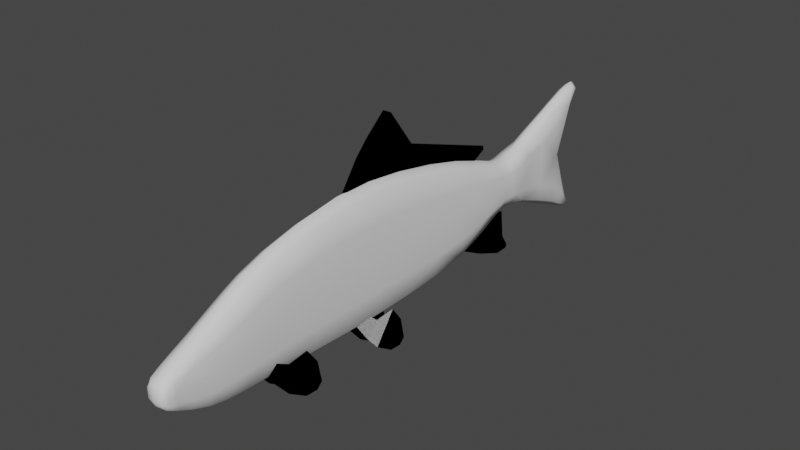 # Source: fish.blend  (saved by Blender 3.0.42; exported with 4.5.12 LTS)
import bpy
from mathutils import Matrix  # noqa: F401  (used for matrix-valued properties, if any)

bpy.ops.wm.read_factory_settings(use_empty=True)
scene = bpy.context.scene
scene.name = 'Scene'

# ---- collections
col_collection = bpy.data.collections.new('Collection'); scene.collection.children.link(col_collection)

# ---- materials (node trees are filled in below, after node groups)
mat_material_001 = bpy.data.materials.new('Material.001')
mat_material_001.use_transparent_shadow = False
mat_material_001.roughness = 0.5
mat_material_001.specular_intensity = 0.05

# ---- material node trees
mat_material_001.use_nodes = True; mat_material_001.node_tree.nodes.clear()
_N = mat_material_001.node_tree.nodes; _L = mat_material_001.node_tree.links
n0 = _N.new('ShaderNodeBsdfPrincipled'); n0.name = 'Principled BSDF'; n0.location = (10, 300)
n0.distribution = 'GGX'
n0.subsurface_method = 'RANDOM_WALK_SKIN'
n0.inputs[3].default_value = 1.0
n0.inputs[13].default_value = 0.05
n0.inputs[27].default_value = (0.0, 0.0, 0.0, 1.0)
n0.inputs[28].default_value = 1.0
n1 = _N.new('ShaderNodeOutputMaterial'); n1.name = 'Material Output'; n1.location = (300, 300)
_L.new(n0.outputs[0], n1.inputs[0])
n1.is_active_output = True

# ---- world
world_world = bpy.data.worlds.new('World'); scene.world = world_world
world_world.use_nodes = True; world_world.node_tree.nodes.clear()
_N = world_world.node_tree.nodes; _L = world_world.node_tree.links
n0 = _N.new('ShaderNodeOutputWorld'); n0.name = 'World Output'; n0.location = (300, 300)
n1 = _N.new('ShaderNodeBackground'); n1.name = 'Background'; n1.location = (10, 300)
n1.inputs[0].default_value = (0.05088, 0.05088, 0.05088, 1.0)
_L.new(n1.outputs[0], n0.inputs[0])
n0.is_active_output = True
world_world.color = (0.05088, 0.05088, 0.05088)
world_world.use_sun_shadow = False
world_world.sun_shadow_jitter_overblur = 0.0

# ---- meshes
me_fish_cube = bpy.data.meshes.new('fish_Cube')
me_fish_cube.from_pydata([(0.004606, 0.8605, -2.376), (0.004606, 0.6864, -2.217), (0.004606, 0.4909, -3.252), (0.004606, 0.5662, -3.397), (0.004606, 0.6033, -3.386), (0.004606, 0.939, -2.417), (0.004606, 1.034, -1.773), (0.004606, 1.16, -1.896), (0.004606, 0.8019, -1.606), (0.004606, 1.273, -2.171), (0.004606, 1.318, -2.081), (0.02082, -0.4353, -3.367), (0.02082, -0.1353, -3.692), (0.02082, -0.0677, -3.516), (0.02082, -0.3019, -3.109), (0.02082, -0.5475, -3.651), (0.02082, -0.3946, -3.721), (0.02082, -0.5436, -3.781), (0.02082, -0.5146, -3.796), (0.08553, -0.5312, -1.781), (0.08553, -0.3993, -1.894), (0.09205, -0.3314, -1.813), (0.09205, -0.3434, -1.646), (0.0949, -0.6495, -1.883), (0.0949, -0.3778, -2.077), (0.0949, -0.7613, -2.053), (0.0949, -0.5237, -2.181), (0.0949, -0.769, -2.168), (0.0949, -0.7178, -2.22), (0.1026, -0.4266, -0.77), (0.1026, -0.2895, -0.8874), (0.1026, -0.2216, -0.7681), (0.1026, -0.3038, -0.6644), (0.1026, -0.5494, -0.8756), (0.1026, -0.2672, -1.078), (0.1026, -0.6655, -1.053), (0.1026, -0.4188, -1.186), (0.1026, -0.6736, -1.172), (0.1026, -0.6204, -1.226), (0.0, -0.235, 0.0), (0.0, -0.2994, -0.152), (0.07929, -0.261, -0.152), (0.07451, -0.2057, 0.0), (0.07088, -0.1452, 0.1281), (0.0, -0.166, 0.1281), (-0.07088, -0.1452, 0.1281), (-0.07451, -0.2057, 0.0), (-0.07929, -0.261, -0.152), (0.0, 0.235, 0.0), (0.07451, 0.2057, 0.0), (0.07929, 0.2766, -0.152), (0.0, 0.315, -0.152), (-0.07929, 0.2766, -0.152), (-0.07451, 0.2057, 0.0), (-0.07088, 0.1442, 0.1281), (0.0, 0.1648, 0.1281), (0.07088, 0.1442, 0.1281), (0.09935, 0.1175, 0.0), (0.09935, 0.0, 0.0), (0.1057, 0.007801, -0.152), (0.1057, 0.1614, -0.152), (0.09451, 0.08241, 0.1281), (0.09451, -0.000145, 0.1281), (0.0, 0.1135, 0.2018), (0.06967, 0.09934, 0.2018), (-0.06967, 0.09934, 0.2018), (-0.05161, 0.07205, 0.2276), (0.0, 0.07322, 0.2366), (0.05161, 0.07205, 0.2276), (-0.09935, 0.1175, 0.0), (-0.09935, 0.0, 0.0), (-0.09451, -0.000145, 0.1281), (-0.09451, 0.08241, 0.1281), (-0.1057, 0.1614, -0.152), (-0.1057, 0.007801, -0.152), (0.0, -0.3329, -0.2975), (0.08394, -0.2874, -0.2975), (-0.08394, -0.2874, -0.2975), (-0.08738, -0.297, -0.4483), (0.0, -0.3486, -0.4483), (0.08738, -0.297, -0.4483), (-0.118, 0.3347, -0.6164), (-0.118, 0.1033, -0.6164), (-0.1165, 0.06483, -0.4483), (-0.1165, 0.2716, -0.4483), (-0.08738, 0.4266, -0.4483), (-0.08853, 0.5082, -0.6164), (-0.08853, 0.59, -0.8454), (-0.118, 0.3974, -0.8454), (-0.118, 0.1408, -0.8454), (0.1119, -0.1509, -0.2975), (0.1119, 0.0312, -0.2975), (0.1057, -0.1458, -0.152), (0.1165, -0.1419, -0.4483), (0.1165, 0.06483, -0.4483), (0.0, 0.3953, -0.2975), (-0.08394, 0.3498, -0.2975), (0.08394, 0.3498, -0.2975), (0.08738, 0.4266, -0.4483), (0.0, 0.4783, -0.4483), (-0.1119, 0.2133, -0.2975), (-0.1119, 0.0312, -0.2975), (1e-06, 0.7381, -1.178), (-0.08853, 0.6672, -1.178), (1e-06, 0.6541, -0.8454), (0.08853, 0.59, -0.8454), (0.08853, 0.6672, -1.178), (0.08853, 0.7176, -1.554), (1e-06, 0.7932, -1.554), (-0.08853, 0.7176, -1.554), (0.0, -0.3594, -0.6164), (0.08853, -0.3016, -0.6164), (-0.08853, -0.3016, -0.6164), (-0.08853, -0.3084, -0.8454), (0.0, -0.3726, -0.8454), (0.08853, -0.3084, -0.8454), (0.0, 0.5661, -0.6164), (0.08853, 0.5082, -0.6164), (0.118, -0.1281, -0.6164), (0.118, 0.1033, -0.6164), (0.118, -0.1159, -0.8454), (0.118, 0.1408, -0.8454), (-0.118, 0.4904, -1.909), (-0.118, 0.1858, -1.909), (-0.118, 0.1884, -1.554), (-0.118, 0.4908, -1.554), (-0.08853, 0.7188, -1.909), (-0.08853, 0.6815, -2.265), (-0.118, 0.4623, -2.265), (-0.118, 0.1699, -2.265), (0.118, -0.1121, -1.178), (0.118, 0.1713, -1.178), (0.08853, -0.3247, -1.178), (0.08853, -0.3408, -1.554), (0.118, -0.114, -1.554), (0.118, 0.1884, -1.554), (-0.118, 0.4547, -1.178), (-0.118, 0.1713, -1.178), (1e-06, -0.3955, -1.178), (-0.08853, -0.3247, -1.178), (-0.08853, -0.3408, -1.554), (1e-06, -0.4164, -1.554), (-0.118, 0.4153, -2.643), (-0.118, 0.1473, -2.643), (-0.08853, 0.6163, -2.643), (-0.08853, 0.5364, -2.996), (-0.118, 0.3633, -2.996), (-0.118, 0.1326, -2.996), (1e-06, -0.4233, -1.909), (0.08853, -0.3472, -1.909), (-0.08853, -0.3472, -1.909), (-0.08853, -0.3416, -2.265), (2e-06, -0.4147, -2.265), (0.08853, -0.3416, -2.265), (1e-06, 0.795, -1.909), (0.08853, 0.7188, -1.909), (0.08853, 0.6815, -2.265), (2e-06, 0.7546, -2.265), (0.118, -0.1188, -1.909), (0.118, 0.1858, -1.909), (0.118, -0.1224, -2.265), (0.118, 0.1699, -2.265), (2e-06, 0.4996, -3.281), (-0.08853, 0.4547, -3.281), (2e-06, 0.594, -2.996), (0.08853, 0.5364, -2.996), (0.08853, 0.4547, -3.281), (0.0879, 0.3901, -3.488), (2e-06, 0.4238, -3.488), (-0.0879, 0.3901, -3.488), (2e-06, -0.3887, -2.643), (0.08853, -0.3217, -2.643), (-0.08853, -0.3217, -2.643), (-0.08853, -0.2712, -2.996), (2e-06, -0.3289, -2.996), (0.08853, -0.2712, -2.996), (2e-06, 0.6833, -2.643), (0.08853, 0.6163, -2.643), (0.118, -0.1207, -2.643), (0.118, 0.1473, -2.643), (0.118, -0.09813, -2.996), (0.118, 0.1326, -2.996), (-0.1217, 0.2889, -3.809), (-0.1217, 0.161, -3.809), (-0.1148, 0.1598, -3.699), (-0.1148, 0.2755, -3.699), (-0.08608, 0.3623, -3.699), (-0.0913, 0.3848, -3.809), (-0.06484, 0.4391, -3.968), (-0.08646, 0.3212, -3.968), (-0.08646, 0.1639, -3.968), (0.118, -0.03919, -3.281), (0.118, 0.1404, -3.281), (0.08853, -0.1739, -3.281), (0.0879, -0.08076, -3.488), (0.1172, 0.02015, -3.488), (0.1172, 0.1547, -3.488), (-0.118, 0.32, -3.281), (-0.118, 0.1404, -3.281), (-0.1172, 0.2892, -3.488), (-0.1172, 0.1547, -3.488), (2e-06, -0.2188, -3.281), (-0.08853, -0.1739, -3.281), (-0.0879, -0.08076, -3.488), (2e-06, -0.1144, -3.488), (3e-06, -0.2479, -4.206), (0.06826, -0.1957, -4.206), (0.06485, -0.1113, -3.968), (3e-06, -0.1506, -3.968), (-0.06484, -0.1113, -3.968), (-0.06825, -0.1957, -4.206), (-0.06364, -0.2966, -4.451), (3e-06, -0.3531, -4.451), (0.06364, -0.2966, -4.451), (3e-06, -0.09482, -3.809), (0.0913, -0.06284, -3.809), (0.08609, -0.04258, -3.699), (3e-06, -0.0715, -3.699), (-0.08608, -0.04258, -3.699), (-0.0913, -0.06284, -3.809), (3e-06, 0.4168, -3.809), (3e-06, 0.3912, -3.699), (0.08609, 0.3623, -3.699), (0.0913, 0.3848, -3.809), (0.06485, 0.4391, -3.968), (3e-06, 0.4785, -3.968), (0.1217, 0.03308, -3.809), (0.1217, 0.161, -3.809), (0.1148, 0.1598, -3.699), (0.1148, 0.04417, -3.699), (0.08646, 0.00666, -3.968), (0.08646, 0.1639, -3.968), (0.1147, 0.0439, -3.61), (0.1147, 0.1595, -3.61), (0.08602, -0.04277, -3.61), (3e-06, 0.3906, -3.61), (-0.08602, 0.3617, -3.61), (0.08602, 0.3617, -3.61), (3e-06, -0.07166, -3.61), (-0.08602, -0.04277, -3.61), (-0.1147, 0.275, -3.61), (-0.1147, 0.1595, -3.61), (0.07361, -0.2818, -4.639), (0.05521, -0.1687, -4.644), (0.07543, 0.174, -4.489), (0.08486, -0.1274, -4.452), (0.05521, -0.395, -4.633), (0.04089, -0.443, -4.72), (0.05521, -0.4224, -4.756), (0.04089, -0.3289, -4.731), (3e-06, 0.5873, -4.206), (-0.06825, 0.5351, -4.206), (0.06826, 0.5351, -4.206), (0.06364, 0.6427, -4.453), (3e-06, 0.6992, -4.453), (-0.06364, 0.6427, -4.453), (0.09101, -0.03906, -4.206), (0.09101, 0.1697, -4.206), (-0.091, 0.3785, -4.206), (-0.091, 0.1697, -4.206), (-0.08485, 0.4732, -4.455), (-0.07542, 0.174, -4.489), (-0.091, -0.03906, -4.206), (-0.08646, 0.00666, -3.968), (-0.08485, -0.1274, -4.452), (0.09101, 0.3785, -4.206), (0.08647, 0.3212, -3.968), (0.08486, 0.4732, -4.455), (-0.0736, 0.6176, -4.648), (-0.0552, 0.5034, -4.653), (-0.0552, 0.7318, -4.642), (-0.04089, 0.7698, -4.734), (-0.0552, 0.7446, -4.772), (-0.04089, 0.6536, -4.745), (-0.1147, 0.0439, -3.61), (-0.1172, 0.02015, -3.488), (-0.1148, 0.04417, -3.699), (0.1147, 0.275, -3.61), (0.1172, 0.2892, -3.488), (0.1148, 0.2755, -3.699), (0.1217, 0.2889, -3.809), (-0.118, -0.03919, -3.281), (-0.118, -0.09813, -2.996), (0.118, 0.32, -3.281), (0.118, 0.3633, -2.996), (-0.1217, 0.03308, -3.809), (0.118, 0.4153, -2.643), (0.118, 0.4623, -2.265), (0.118, 0.4904, -1.909), (0.118, 0.4908, -1.554), (-0.118, -0.1207, -2.643), (-0.118, -0.1224, -2.265), (-0.118, -0.1121, -1.178), (-0.118, -0.1159, -0.8454), (-0.118, -0.114, -1.554), (0.118, 0.4547, -1.178), (0.118, 0.3974, -0.8454), (-0.118, -0.1188, -1.909), (0.118, 0.3347, -0.6164), (0.1165, 0.2716, -0.4483), (-0.1119, -0.1509, -0.2975), (-0.1057, -0.1458, -0.152), (-0.1165, -0.1419, -0.4483), (0.1119, 0.2133, -0.2975), (-0.118, -0.1281, -0.6164), (-0.09935, -0.1175, 0.0), (-0.09451, -0.08299, 0.1281), (0.0, -0.1182, 0.2018), (-0.06967, -0.1034, 0.2018), (0.06967, -0.1034, 0.2018), (0.05161, -0.07747, 0.2276), (0.0, -0.08019, 0.2366), (-0.05161, -0.07747, 0.2276), (0.09935, -0.1175, 0.0), (0.09451, -0.08299, 0.1281), (3e-06, 0.7869, -4.813), (3e-06, 0.7992, -4.762), (0.04089, 0.7698, -4.734), (0.05521, 0.7446, -4.772), (0.04089, 0.6536, -4.745), (3e-06, 0.69, -4.781), (3e-06, 0.7699, -4.64), (0.05521, 0.7318, -4.642), (0.07361, 0.6176, -4.648), (0.05521, 0.5034, -4.653), (3e-06, 0.4654, -4.655), (3e-06, 0.1721, -4.567), (3e-06, -0.4692, -4.795), (3e-06, -0.3695, -4.764), (3e-06, -0.4753, -4.747), (-0.04089, -0.443, -4.72), (-0.0552, -0.4224, -4.756), (-0.04089, -0.3289, -4.731), (3e-06, -0.4327, -4.632), (-0.0552, -0.395, -4.633), (-0.0736, -0.2818, -4.639), (-0.0552, -0.1687, -4.644), (3e-06, -0.131, -4.646), (0.0, 0.03587, 0.2482), (0.0, -0.001161, 0.2482), (0.06967, -0.001016, 0.2366), (0.06967, 0.04109, 0.2366), (-0.06967, 0.04109, 0.2366), (-0.06967, -0.001016, 0.2366), (0.0, -0.04051, 0.2482), (0.06967, -0.04516, 0.2366), (-0.06967, -0.04516, 0.2366), (0.0929, -0.05909, 0.2018), (0.0929, -0.000581, 0.2018), (-0.0929, 0.05677, 0.2018), (-0.0929, -0.000581, 0.2018), (0.0929, 0.05677, 0.2018), (-0.0929, -0.05909, 0.2018), (-0.091, -0.5312, -1.781), (-0.091, -0.3993, -1.894), (-0.091, -0.3338, -1.779), (-0.091, -0.413, -1.679), (-0.091, -0.6495, -1.883), (-0.091, -0.3778, -2.077), (-0.091, -0.7613, -2.053), (-0.091, -0.5237, -2.181), (-0.091, -0.769, -2.168), (-0.091, -0.7178, -2.22), (-0.1035, -0.4266, -0.77), (-0.1035, -0.2895, -0.8874), (-0.1035, -0.2216, -0.7681), (-0.1035, -0.3038, -0.6644), (-0.1035, -0.5494, -0.8756), (-0.1035, -0.2672, -1.078), (-0.1035, -0.6655, -1.053), (-0.1035, -0.4188, -1.186), (-0.1035, -0.6736, -1.172), (-0.1035, -0.6204, -1.226), (0.004606, 0.8605, -2.376), (0.004606, 0.6864, -2.217), (0.004606, 0.4909, -3.252), (0.004606, 0.5662, -3.397), (0.004606, 0.6033, -3.386), (0.004606, 0.939, -2.417), (0.004606, 1.034, -1.773), (0.004606, 1.16, -1.896), (0.004606, 0.8019, -1.606), (0.004606, 1.273, -2.171), (0.004606, 1.318, -2.081), (0.02082, -0.4353, -3.367), (0.02082, -0.1353, -3.692), (0.02082, -0.0677, -3.516), (0.02082, -0.3019, -3.109), (0.02082, -0.5475, -3.651), (0.02082, -0.3946, -3.721), (0.02082, -0.5436, -3.781), (0.02082, -0.5146, -3.796), (0.08553, -0.5312, -1.781), (0.08553, -0.3993, -1.894), (0.09205, -0.3314, -1.813), (0.09205, -0.3434, -1.646), (0.0949, -0.6495, -1.883), (0.0949, -0.3778, -2.077), (0.0949, -0.7613, -2.053), (0.0949, -0.5237, -2.181), (0.0949, -0.769, -2.168), (0.0949, -0.7178, -2.22), (0.1026, -0.4266, -0.77), (0.1026, -0.2895, -0.8874), (0.1026, -0.2216, -0.7681), (0.1026, -0.3038, -0.6644), (0.1026, -0.5494, -0.8756), (0.1026, -0.2672, -1.078), (0.1026, -0.6655, -1.053), (0.1026, -0.4188, -1.186), (0.1026, -0.6736, -1.172), (0.1026, -0.6204, -1.226), (-0.091, -0.5312, -1.781), (-0.091, -0.3993, -1.894), (-0.091, -0.3338, -1.779), (-0.091, -0.413, -1.679), (-0.091, -0.6495, -1.883), (-0.091, -0.3778, -2.077), (-0.091, -0.7613, -2.053), (-0.091, -0.5237, -2.181), (-0.091, -0.769, -2.168), (-0.091, -0.7178, -2.22), (-0.1035, -0.4266, -0.77), (-0.1035, -0.2895, -0.8874), (-0.1035, -0.2216, -0.7681), (-0.1035, -0.3038, -0.6644), (-0.1035, -0.5494, -0.8756), (-0.1035, -0.2672, -1.078), (-0.1035, -0.6655, -1.053), (-0.1035, -0.4188, -1.186), (-0.1035, -0.6736, -1.172), (-0.1035, -0.6204, -1.226)], [], [(0, 1, 2, 3), (0, 3, 4, 5), (6, 0, 5, 7), (6, 8, 1, 0), (7, 5, 9, 10), (11, 12, 13, 14), (12, 11, 15, 16), (16, 15, 17, 18), (19, 20, 21, 22), (23, 24, 20, 19), (24, 23, 25, 26), (26, 25, 27, 28), (29, 30, 31, 32), (33, 34, 30, 29), (34, 33, 35, 36), (36, 35, 37, 38), (39, 40, 41, 42), (39, 42, 43, 44), (39, 44, 45, 46), (39, 46, 47, 40), (48, 49, 50, 51), (48, 51, 52, 53), (48, 53, 54, 55), (48, 55, 56, 49), (57, 58, 59, 60), (57, 60, 50, 49), (57, 49, 56, 61), (57, 61, 62, 58), (63, 64, 56, 55), (63, 55, 54, 65), (63, 65, 66, 67), (63, 67, 68, 64), (69, 70, 71, 72), (69, 72, 54, 53), (69, 53, 52, 73), (69, 73, 74, 70), (75, 76, 41, 40), (75, 40, 47, 77), (75, 77, 78, 79), (75, 79, 80, 76), (81, 82, 83, 84), (81, 84, 85, 86), (81, 86, 87, 88), (81, 88, 89, 82), (90, 91, 59, 92), (90, 92, 41, 76), (90, 76, 80, 93), (90, 93, 94, 91), (95, 96, 52, 51), (95, 51, 50, 97), (95, 97, 98, 99), (95, 99, 85, 96), (100, 101, 74, 73), (100, 73, 52, 96), (100, 96, 85, 84), (100, 84, 83, 101), (102, 103, 87, 104), (102, 104, 105, 106), (102, 106, 107, 108), (102, 108, 109, 103), (110, 111, 80, 79), (110, 79, 78, 112), (110, 112, 113, 114), (110, 114, 115, 111), (116, 86, 85, 99), (116, 99, 98, 117), (116, 117, 105, 104), (116, 104, 87, 86), (118, 119, 94, 93), (118, 93, 80, 111), (118, 111, 115, 120), (118, 120, 121, 119), (122, 123, 124, 125), (122, 125, 109, 126), (122, 126, 127, 128), (122, 128, 129, 123), (130, 131, 121, 120), (130, 120, 115, 132), (130, 132, 133, 134), (130, 134, 135, 131), (136, 137, 89, 88), (136, 88, 87, 103), (136, 103, 109, 125), (136, 125, 124, 137), (138, 132, 115, 114), (138, 114, 113, 139), (138, 139, 140, 141), (138, 141, 133, 132), (142, 143, 129, 128), (142, 128, 127, 144), (142, 144, 145, 146), (142, 146, 147, 143), (148, 149, 133, 141), (148, 141, 140, 150), (148, 150, 151, 152), (148, 152, 153, 149), (154, 126, 109, 108), (154, 108, 107, 155), (154, 155, 156, 157), (154, 157, 127, 126), (158, 159, 135, 134), (158, 134, 133, 149), (158, 149, 153, 160), (158, 160, 161, 159), (162, 163, 145, 164), (162, 164, 165, 166), (162, 166, 167, 168), (162, 168, 169, 163), (170, 171, 153, 152), (170, 152, 151, 172), (170, 172, 173, 174), (170, 174, 175, 171), (176, 144, 127, 157), (176, 157, 156, 177), (176, 177, 165, 164), (176, 164, 145, 144), (178, 179, 161, 160), (178, 160, 153, 171), (178, 171, 175, 180), (178, 180, 181, 179), (182, 183, 184, 185), (182, 185, 186, 187), (182, 187, 188, 189), (182, 189, 190, 183), (191, 192, 181, 180), (191, 180, 175, 193), (191, 193, 194, 195), (191, 195, 196, 192), (197, 198, 147, 146), (197, 146, 145, 163), (197, 163, 169, 199), (197, 199, 200, 198), (201, 193, 175, 174), (201, 174, 173, 202), (201, 202, 203, 204), (201, 204, 194, 193), (205, 206, 207, 208), (205, 208, 209, 210), (205, 210, 211, 212), (205, 212, 213, 206), (214, 215, 216, 217), (214, 217, 218, 219), (214, 219, 209, 208), (214, 208, 207, 215), (220, 187, 186, 221), (220, 221, 222, 223), (220, 223, 224, 225), (220, 225, 188, 187), (226, 227, 228, 229), (226, 229, 216, 215), (226, 215, 207, 230), (226, 230, 231, 227), (232, 233, 196, 195), (232, 195, 194, 234), (232, 234, 216, 229), (232, 229, 228, 233), (235, 236, 169, 168), (235, 168, 167, 237), (235, 237, 222, 221), (235, 221, 186, 236), (238, 234, 194, 204), (238, 204, 203, 239), (238, 239, 218, 217), (238, 217, 216, 234), (240, 241, 200, 199), (240, 199, 169, 236), (240, 236, 186, 185), (240, 185, 184, 241), (242, 243, 244, 245), (242, 245, 213, 246), (242, 246, 247, 248), (242, 248, 249, 243), (250, 251, 188, 225), (250, 225, 224, 252), (250, 252, 253, 254), (250, 254, 255, 251), (256, 257, 231, 230), (256, 230, 207, 206), (256, 206, 213, 245), (256, 245, 244, 257), (258, 259, 190, 189), (258, 189, 188, 251), (258, 251, 255, 260), (258, 260, 261, 259), (262, 210, 209, 263), (262, 263, 190, 259), (262, 259, 261, 264), (262, 264, 211, 210), (265, 252, 224, 266), (265, 266, 231, 257), (265, 257, 244, 267), (265, 267, 253, 252), (268, 269, 261, 260), (268, 260, 255, 270), (268, 270, 271, 272), (268, 272, 273, 269), (274, 239, 203, 275), (274, 275, 200, 241), (274, 241, 184, 276), (274, 276, 218, 239), (277, 237, 167, 278), (277, 278, 196, 233), (277, 233, 228, 279), (277, 279, 222, 237), (280, 223, 222, 279), (280, 279, 228, 227), (280, 227, 231, 266), (280, 266, 224, 223), (281, 202, 173, 282), (281, 282, 147, 198), (281, 198, 200, 275), (281, 275, 203, 202), (283, 166, 165, 284), (283, 284, 181, 192), (283, 192, 196, 278), (283, 278, 167, 166), (285, 219, 218, 276), (285, 276, 184, 183), (285, 183, 190, 263), (285, 263, 209, 219), (286, 177, 156, 287), (286, 287, 161, 179), (286, 179, 181, 284), (286, 284, 165, 177), (288, 155, 107, 289), (288, 289, 135, 159), (288, 159, 161, 287), (288, 287, 156, 155), (290, 172, 151, 291), (290, 291, 129, 143), (290, 143, 147, 282), (290, 282, 173, 172), (292, 139, 113, 293), (292, 293, 89, 137), (292, 137, 124, 294), (292, 294, 140, 139), (295, 106, 105, 296), (295, 296, 121, 131), (295, 131, 135, 289), (295, 289, 107, 106), (297, 150, 140, 294), (297, 294, 124, 123), (297, 123, 129, 291), (297, 291, 151, 150), (298, 117, 98, 299), (298, 299, 94, 119), (298, 119, 121, 296), (298, 296, 105, 117), (300, 77, 47, 301), (300, 301, 74, 101), (300, 101, 83, 302), (300, 302, 78, 77), (303, 97, 50, 60), (303, 60, 59, 91), (303, 91, 94, 299), (303, 299, 98, 97), (304, 112, 78, 302), (304, 302, 83, 82), (304, 82, 89, 293), (304, 293, 113, 112), (305, 46, 45, 306), (305, 306, 71, 70), (305, 70, 74, 301), (305, 301, 47, 46), (307, 308, 45, 44), (307, 44, 43, 309), (307, 309, 310, 311), (307, 311, 312, 308), (313, 42, 41, 92), (313, 92, 59, 58), (313, 58, 62, 314), (313, 314, 43, 42), (315, 316, 317, 318), (315, 318, 319, 320), (315, 320, 273, 272), (315, 272, 271, 316), (321, 270, 255, 254), (321, 254, 253, 322), (321, 322, 317, 316), (321, 316, 271, 270), (323, 322, 253, 267), (323, 267, 244, 324), (323, 324, 319, 318), (323, 318, 317, 322), (325, 324, 244, 326), (325, 326, 261, 269), (325, 269, 273, 320), (325, 320, 319, 324), (327, 328, 249, 248), (327, 248, 247, 329), (327, 329, 330, 331), (327, 331, 332, 328), (333, 246, 213, 212), (333, 212, 211, 334), (333, 334, 330, 329), (333, 329, 247, 246), (335, 334, 211, 264), (335, 264, 261, 336), (335, 336, 332, 331), (335, 331, 330, 334), (337, 336, 261, 326), (337, 326, 244, 243), (337, 243, 249, 328), (337, 328, 332, 336), (338, 339, 340, 341), (338, 341, 68, 67), (338, 67, 66, 342), (338, 342, 343, 339), (344, 311, 310, 345), (344, 345, 340, 339), (344, 339, 343, 346), (344, 346, 312, 311), (347, 309, 43, 314), (347, 314, 62, 348), (347, 348, 340, 345), (347, 345, 310, 309), (349, 65, 54, 72), (349, 72, 71, 350), (349, 350, 343, 342), (349, 342, 66, 65), (351, 348, 62, 61), (351, 61, 56, 64), (351, 64, 68, 341), (351, 341, 340, 348), (352, 350, 71, 306), (352, 306, 45, 308), (352, 308, 312, 346), (352, 346, 343, 350), (353, 354, 355, 356), (357, 358, 354, 353), (358, 357, 359, 360), (360, 359, 361, 362), (363, 364, 365, 366), (367, 368, 364, 363), (368, 367, 369, 370), (370, 369, 371, 372), (373, 376, 375, 374), (373, 378, 377, 376), (379, 380, 378, 373), (379, 373, 374, 381), (380, 383, 382, 378), (384, 387, 386, 385), (385, 389, 388, 384), (389, 391, 390, 388), (392, 395, 394, 393), (396, 392, 393, 397), (397, 399, 398, 396), (399, 401, 400, 398), (402, 405, 404, 403), (406, 402, 403, 407), (407, 409, 408, 406), (409, 411, 410, 408), (412, 415, 414, 413), (416, 412, 413, 417), (417, 419, 418, 416), (419, 421, 420, 418), (422, 425, 424, 423), (426, 422, 423, 427), (427, 429, 428, 426), (429, 431, 430, 428)])
me_fish_cube.polygons.foreach_set('use_smooth', [True] * 360)
_k = set([(1, 2), (1, 8), (2, 3), (3, 4), (4, 5), (5, 9), (6, 7), (6, 8), (7, 10), (9, 10), (11, 14), (11, 15), (12, 13), (12, 16), (13, 14), (15, 17), (16, 18), (17, 18), (19, 22), (19, 23), (20, 21), (20, 24), (21, 22), (23, 25), (24, 26), (25, 27), (26, 28), (27, 28), (29, 32), (29, 33), (30, 31), (30, 34), (31, 32), (33, 35), (34, 36), (35, 37), (36, 38), (37, 38), (353, 356), (353, 357), (354, 355), (354, 358), (355, 356), (357, 359), (358, 360), (359, 361), (360, 362), (361, 362), (363, 366), (363, 367), (364, 365), (364, 368), (365, 366), (367, 369), (368, 370), (369, 371), (370, 372), (371, 372), (374, 375), (374, 381), (375, 376), (376, 377), (377, 378), (378, 382), (379, 380), (379, 381), (380, 383), (382, 383), (384, 387), (384, 388), (385, 386), (385, 389), (386, 387), (388, 390), (389, 391), (390, 391), (392, 395), (392, 396), (393, 394), (393, 397), (394, 395), (396, 398), (397, 399), (398, 400), (399, 401), (400, 401), (402, 405), (402, 406), (403, 404), (403, 407), (404, 405), (406, 408), (407, 409), (408, 410), (409, 411), (410, 411), (412, 415), (412, 416), (413, 414), (413, 417), (414, 415), (416, 418), (417, 419), (418, 420), (419, 421), (420, 421), (422, 425), (422, 426), (423, 424), (423, 427), (424, 425), (426, 428), (427, 429), (428, 430), (429, 431), (430, 431)])
me_fish_cube.attributes.new('sharp_edge', 'BOOLEAN', 'EDGE').data.foreach_set('value', [ (min(e.vertices), max(e.vertices)) in _k for e in me_fish_cube.edges])
_uv = me_fish_cube.uv_layers.new(name='UVMap')
_uv.uv.foreach_set('vector', [0.5142, 0.7515, 0.4901, 0.6782, 0.6475, 0.596, 0.6695, 0.6276, 0.5142, 0.7515, 0.6695, 0.6276, 0.6678, 0.6433, 0.5205, 0.7845, 0.4225, 0.8246, 0.5142, 0.7515, 0.5205, 0.7845, 0.4412, 0.8773, 0.4225, 0.8246, 0.3972, 0.7268, 0.4901, 0.6782, 0.5142, 0.7515, 0.4412, 0.8773, 0.5205, 0.7845, 0.4831, 0.9252, 0.4695, 0.9438, 0.6649, 0.2063, 0.7143, 0.3325, 0.6875, 0.3609, 0.6258, 0.2624, 0.7143, 0.3325, 0.6649, 0.2063, 0.7081, 0.1591, 0.7187, 0.2234, 0.7187, 0.2234, 0.7081, 0.1591, 0.7279, 0.1607, 0.7302, 0.1729, 0.4238, 0.1659, 0.441, 0.2215, 0.4235, 0.249, 0.4083, 0.2157, 0.4393, 0.1162, 0.4688, 0.2305, 0.441, 0.2215, 0.4238, 0.1659, 0.4688, 0.2305, 0.4393, 0.1162, 0.4652, 0.06916, 0.4847, 0.1691, 0.4847, 0.1691, 0.4652, 0.06916, 0.4827, 0.0659, 0.4906, 0.08745, 0.2701, 0.2099, 0.2879, 0.2676, 0.2698, 0.2962, 0.254, 0.2616, 0.2862, 0.1583, 0.3169, 0.277, 0.2879, 0.2676, 0.2701, 0.2099, 0.3169, 0.277, 0.2862, 0.1583, 0.3131, 0.1094, 0.3333, 0.2132, 0.3333, 0.2132, 0.3131, 0.1094, 0.3313, 0.106, 0.3394, 0.1284, 0.153, 0.2905, 0.1761, 0.2635, 0.1761, 0.2796, 0.153, 0.3029, 0.153, 0.2905, 0.153, 0.3029, 0.1335, 0.3283, 0.1335, 0.3196, 0.153, 0.2905, 0.1335, 0.3196, 0.1335, 0.3283, 0.153, 0.3029, 0.153, 0.2905, 0.153, 0.3029, 0.1761, 0.2796, 0.1761, 0.2635, 0.153, 0.4883, 0.153, 0.476, 0.1761, 0.5058, 0.1761, 0.5219, 0.153, 0.4883, 0.1761, 0.5219, 0.1761, 0.5058, 0.153, 0.476, 0.153, 0.4883, 0.153, 0.476, 0.1335, 0.4501, 0.1335, 0.4588, 0.153, 0.4883, 0.1335, 0.4588, 0.1335, 0.4501, 0.153, 0.476, 0.153, 0.4389, 0.153, 0.3894, 0.1761, 0.3927, 0.1761, 0.4573, 0.153, 0.4389, 0.1761, 0.4573, 0.1761, 0.5058, 0.153, 0.476, 0.153, 0.4389, 0.153, 0.476, 0.1335, 0.4501, 0.1335, 0.4241, 0.153, 0.4389, 0.1335, 0.4241, 0.1335, 0.3894, 0.153, 0.3894, 0.1223, 0.4372, 0.1223, 0.4312, 0.1335, 0.4501, 0.1335, 0.4588, 0.1223, 0.4372, 0.1335, 0.4588, 0.1335, 0.4501, 0.1223, 0.4312, 0.1223, 0.4372, 0.1223, 0.4312, 0.1184, 0.4197, 0.117, 0.4202, 0.1223, 0.4372, 0.117, 0.4202, 0.1184, 0.4197, 0.1223, 0.4312, 0.153, 0.4389, 0.153, 0.3894, 0.1335, 0.3894, 0.1335, 0.4241, 0.153, 0.4389, 0.1335, 0.4241, 0.1335, 0.4501, 0.153, 0.476, 0.153, 0.4389, 0.153, 0.476, 0.1761, 0.5058, 0.1761, 0.4573, 0.153, 0.4389, 0.1761, 0.4573, 0.1761, 0.3927, 0.153, 0.3894, 0.1982, 0.2494, 0.1982, 0.2685, 0.1761, 0.2796, 0.1761, 0.2635, 0.1982, 0.2494, 0.1761, 0.2635, 0.1761, 0.2796, 0.1982, 0.2685, 0.1982, 0.2494, 0.1982, 0.2685, 0.2212, 0.2645, 0.2212, 0.2428, 0.1982, 0.2494, 0.2212, 0.2428, 0.2212, 0.2645, 0.1982, 0.2685, 0.2467, 0.5302, 0.2467, 0.4329, 0.2212, 0.4167, 0.2212, 0.5037, 0.2467, 0.5302, 0.2212, 0.5037, 0.2212, 0.5689, 0.2467, 0.6032, 0.2467, 0.5302, 0.2467, 0.6032, 0.2816, 0.6376, 0.2816, 0.5566, 0.2467, 0.5302, 0.2816, 0.5566, 0.2816, 0.4486, 0.2467, 0.4329, 0.1982, 0.326, 0.1982, 0.4026, 0.1761, 0.3927, 0.1761, 0.3281, 0.1982, 0.326, 0.1761, 0.3281, 0.1761, 0.2796, 0.1982, 0.2685, 0.1982, 0.326, 0.1982, 0.2685, 0.2212, 0.2645, 0.2212, 0.3297, 0.1982, 0.326, 0.2212, 0.3297, 0.2212, 0.4167, 0.1982, 0.4026, 0.1982, 0.5557, 0.1982, 0.5366, 0.1761, 0.5058, 0.1761, 0.5219, 0.1982, 0.5557, 0.1761, 0.5219, 0.1761, 0.5058, 0.1982, 0.5366, 0.1982, 0.5557, 0.1982, 0.5366, 0.2212, 0.5689, 0.2212, 0.5907, 0.1982, 0.5557, 0.2212, 0.5907, 0.2212, 0.5689, 0.1982, 0.5366, 0.1982, 0.4792, 0.1982, 0.4026, 0.1761, 0.3927, 0.1761, 0.4573, 0.1982, 0.4792, 0.1761, 0.4573, 0.1761, 0.5058, 0.1982, 0.5366, 0.1982, 0.4792, 0.1982, 0.5366, 0.2212, 0.5689, 0.2212, 0.5037, 0.1982, 0.4792, 0.2212, 0.5037, 0.2212, 0.4167, 0.1982, 0.4026, 0.3322, 0.6999, 0.3322, 0.6701, 0.2816, 0.6376, 0.2816, 0.6646, 0.3322, 0.6999, 0.2816, 0.6646, 0.2816, 0.6376, 0.3322, 0.6701, 0.3322, 0.6999, 0.3322, 0.6701, 0.3893, 0.6913, 0.3893, 0.7231, 0.3322, 0.6999, 0.3893, 0.7231, 0.3893, 0.6913, 0.3322, 0.6701, 0.2467, 0.2382, 0.2467, 0.2626, 0.2212, 0.2645, 0.2212, 0.2428, 0.2467, 0.2382, 0.2212, 0.2428, 0.2212, 0.2645, 0.2467, 0.2626, 0.2467, 0.2382, 0.2467, 0.2626, 0.2816, 0.2597, 0.2816, 0.2327, 0.2467, 0.2382, 0.2816, 0.2327, 0.2816, 0.2597, 0.2467, 0.2626, 0.2467, 0.6276, 0.2467, 0.6032, 0.2212, 0.5689, 0.2212, 0.5907, 0.2467, 0.6276, 0.2212, 0.5907, 0.2212, 0.5689, 0.2467, 0.6032, 0.2467, 0.6276, 0.2467, 0.6032, 0.2816, 0.6376, 0.2816, 0.6646, 0.2467, 0.6276, 0.2816, 0.6646, 0.2816, 0.6376, 0.2467, 0.6032, 0.2467, 0.3356, 0.2467, 0.4329, 0.2212, 0.4167, 0.2212, 0.3297, 0.2467, 0.3356, 0.2212, 0.3297, 0.2212, 0.2645, 0.2467, 0.2626, 0.2467, 0.3356, 0.2467, 0.2626, 0.2816, 0.2597, 0.2816, 0.3407, 0.2467, 0.3356, 0.2816, 0.3407, 0.2816, 0.4486, 0.2467, 0.4329, 0.4433, 0.5957, 0.4433, 0.4676, 0.3893, 0.4687, 0.3893, 0.5959, 0.4433, 0.5957, 0.3893, 0.5959, 0.3893, 0.6913, 0.4433, 0.6918, 0.4433, 0.5957, 0.4433, 0.6918, 0.4974, 0.6761, 0.4974, 0.5839, 0.4433, 0.5957, 0.4974, 0.5839, 0.4974, 0.4609, 0.4433, 0.4676, 0.3322, 0.3423, 0.3322, 0.4615, 0.2816, 0.4486, 0.2816, 0.3407, 0.3322, 0.3423, 0.2816, 0.3407, 0.2816, 0.2597, 0.3322, 0.2528, 0.3322, 0.3423, 0.3322, 0.2528, 0.3893, 0.2461, 0.3893, 0.3415, 0.3322, 0.3423, 0.3893, 0.3415, 0.3893, 0.4687, 0.3322, 0.4615, 0.3322, 0.5807, 0.3322, 0.4615, 0.2816, 0.4486, 0.2816, 0.5566, 0.3322, 0.5807, 0.2816, 0.5566, 0.2816, 0.6376, 0.3322, 0.6701, 0.3322, 0.5807, 0.3322, 0.6701, 0.3893, 0.6913, 0.3893, 0.5959, 0.3322, 0.5807, 0.3893, 0.5959, 0.3893, 0.4687, 0.3322, 0.4615, 0.3322, 0.223, 0.3322, 0.2528, 0.2816, 0.2597, 0.2816, 0.2327, 0.3322, 0.223, 0.2816, 0.2327, 0.2816, 0.2597, 0.3322, 0.2528, 0.3322, 0.223, 0.3322, 0.2528, 0.3893, 0.2461, 0.3893, 0.2143, 0.3322, 0.223, 0.3893, 0.2143, 0.3893, 0.2461, 0.3322, 0.2528, 0.5548, 0.5642, 0.5548, 0.4514, 0.4974, 0.4609, 0.4974, 0.5839, 0.5548, 0.5642, 0.4974, 0.5839, 0.4974, 0.6761, 0.5548, 0.6487, 0.5548, 0.5642, 0.5548, 0.6487, 0.6086, 0.6151, 0.6086, 0.5423, 0.5548, 0.5642, 0.6086, 0.5423, 0.6086, 0.4452, 0.5548, 0.4514, 0.4433, 0.2113, 0.4433, 0.2434, 0.3893, 0.2461, 0.3893, 0.2143, 0.4433, 0.2113, 0.3893, 0.2143, 0.3893, 0.2461, 0.4433, 0.2434, 0.4433, 0.2113, 0.4433, 0.2434, 0.4974, 0.2457, 0.4974, 0.215, 0.4433, 0.2113, 0.4974, 0.215, 0.4974, 0.2457, 0.4433, 0.2434, 0.4433, 0.7239, 0.4433, 0.6918, 0.3893, 0.6913, 0.3893, 0.7231, 0.4433, 0.7239, 0.3893, 0.7231, 0.3893, 0.6913, 0.4433, 0.6918, 0.4433, 0.7239, 0.4433, 0.6918, 0.4974, 0.6761, 0.4974, 0.7069, 0.4433, 0.7239, 0.4974, 0.7069, 0.4974, 0.6761, 0.4433, 0.6918, 0.4433, 0.3395, 0.4433, 0.4676, 0.3893, 0.4687, 0.3893, 0.3415, 0.4433, 0.3395, 0.3893, 0.3415, 0.3893, 0.2461, 0.4433, 0.2434, 0.4433, 0.3395, 0.4433, 0.2434, 0.4974, 0.2457, 0.4974, 0.338, 0.4433, 0.3395, 0.4974, 0.338, 0.4974, 0.4609, 0.4433, 0.4676, 0.6518, 0.5996, 0.6518, 0.5807, 0.6086, 0.6151, 0.6086, 0.6393, 0.6518, 0.5996, 0.6086, 0.6393, 0.6086, 0.6151, 0.6518, 0.5807, 0.6518, 0.5996, 0.6518, 0.5807, 0.6833, 0.5536, 0.6833, 0.5677, 0.6518, 0.5996, 0.6833, 0.5677, 0.6833, 0.5536, 0.6518, 0.5807, 0.5548, 0.2259, 0.5548, 0.2541, 0.4974, 0.2457, 0.4974, 0.215, 0.5548, 0.2259, 0.4974, 0.215, 0.4974, 0.2457, 0.5548, 0.2541, 0.5548, 0.2259, 0.5548, 0.2541, 0.6086, 0.2753, 0.6086, 0.2511, 0.5548, 0.2259, 0.6086, 0.2511, 0.6086, 0.2753, 0.5548, 0.2541, 0.5548, 0.6769, 0.5548, 0.6487, 0.4974, 0.6761, 0.4974, 0.7069, 0.5548, 0.6769, 0.4974, 0.7069, 0.4974, 0.6761, 0.5548, 0.6487, 0.5548, 0.6769, 0.5548, 0.6487, 0.6086, 0.6151, 0.6086, 0.6393, 0.5548, 0.6769, 0.6086, 0.6393, 0.6086, 0.6151, 0.5548, 0.6487, 0.5548, 0.3387, 0.5548, 0.4514, 0.4974, 0.4609, 0.4974, 0.338, 0.5548, 0.3387, 0.4974, 0.338, 0.4974, 0.2457, 0.5548, 0.2541, 0.5548, 0.3387, 0.5548, 0.2541, 0.6086, 0.2753, 0.6086, 0.3481, 0.5548, 0.3387, 0.6086, 0.3481, 0.6086, 0.4452, 0.5548, 0.4514, 0.7321, 0.511, 0.7321, 0.4572, 0.7155, 0.4567, 0.7155, 0.5053, 0.7321, 0.511, 0.7155, 0.5053, 0.7155, 0.5418, 0.7321, 0.5513, 0.7321, 0.511, 0.7321, 0.5513, 0.7563, 0.5742, 0.7563, 0.5246, 0.7321, 0.511, 0.7563, 0.5246, 0.7563, 0.4584, 0.7321, 0.4572, 0.6518, 0.3729, 0.6518, 0.4485, 0.6086, 0.4452, 0.6086, 0.3481, 0.6518, 0.3729, 0.6086, 0.3481, 0.6086, 0.2753, 0.6518, 0.3163, 0.6518, 0.3729, 0.6518, 0.3163, 0.6833, 0.3555, 0.6833, 0.3979, 0.6518, 0.3729, 0.6833, 0.3979, 0.6833, 0.4545, 0.6518, 0.4485, 0.6518, 0.524, 0.6518, 0.4485, 0.6086, 0.4452, 0.6086, 0.5423, 0.6518, 0.524, 0.6086, 0.5423, 0.6086, 0.6151, 0.6518, 0.5807, 0.6518, 0.524, 0.6518, 0.5807, 0.6833, 0.5536, 0.6833, 0.5111, 0.6518, 0.524, 0.6833, 0.5111, 0.6833, 0.4545, 0.6518, 0.4485, 0.6518, 0.2974, 0.6518, 0.3163, 0.6086, 0.2753, 0.6086, 0.2511, 0.6518, 0.2974, 0.6086, 0.2511, 0.6086, 0.2753, 0.6518, 0.3163, 0.6518, 0.2974, 0.6518, 0.3163, 0.6833, 0.3555, 0.6833, 0.3413, 0.6518, 0.2974, 0.6833, 0.3413, 0.6833, 0.3555, 0.6518, 0.3163, 0.7925, 0.2852, 0.7925, 0.3071, 0.7563, 0.3426, 0.7563, 0.3261, 0.7925, 0.2852, 0.7563, 0.3261, 0.7563, 0.3426, 0.7925, 0.3071, 0.7925, 0.2852, 0.7925, 0.3071, 0.8298, 0.2646, 0.8297, 0.2409, 0.7925, 0.2852, 0.8297, 0.2409, 0.8298, 0.2646, 0.7925, 0.3071, 0.7321, 0.3495, 0.7321, 0.363, 0.7155, 0.3715, 0.7155, 0.3593, 0.7321, 0.3495, 0.7155, 0.3593, 0.7155, 0.3715, 0.7321, 0.363, 0.7321, 0.3495, 0.7321, 0.363, 0.7563, 0.3426, 0.7563, 0.3261, 0.7321, 0.3495, 0.7563, 0.3261, 0.7563, 0.3426, 0.7321, 0.363, 0.7321, 0.5648, 0.7321, 0.5513, 0.7155, 0.5418, 0.7155, 0.554, 0.7321, 0.5648, 0.7155, 0.554, 0.7155, 0.5418, 0.7321, 0.5513, 0.7321, 0.5648, 0.7321, 0.5513, 0.7563, 0.5742, 0.7563, 0.5907, 0.7321, 0.5648, 0.7563, 0.5907, 0.7563, 0.5742, 0.7321, 0.5513, 0.7321, 0.4033, 0.7321, 0.4572, 0.7155, 0.4567, 0.7155, 0.408, 0.7321, 0.4033, 0.7155, 0.408, 0.7155, 0.3715, 0.7321, 0.363, 0.7321, 0.4033, 0.7321, 0.363, 0.7563, 0.3426, 0.7563, 0.3922, 0.7321, 0.4033, 0.7563, 0.3922, 0.7563, 0.4584, 0.7321, 0.4572, 0.7018, 0.4079, 0.7018, 0.4565, 0.6833, 0.4545, 0.6833, 0.3979, 0.7018, 0.4079, 0.6833, 0.3979, 0.6833, 0.3555, 0.7018, 0.3714, 0.7018, 0.4079, 0.7018, 0.3714, 0.7155, 0.3715, 0.7155, 0.408, 0.7018, 0.4079, 0.7155, 0.408, 0.7155, 0.4567, 0.7018, 0.4565, 0.7018, 0.5538, 0.7018, 0.5416, 0.6833, 0.5536, 0.6833, 0.5677, 0.7018, 0.5538, 0.6833, 0.5677, 0.6833, 0.5536, 0.7018, 0.5416, 0.7018, 0.5538, 0.7018, 0.5416, 0.7155, 0.5418, 0.7155, 0.554, 0.7018, 0.5538, 0.7155, 0.554, 0.7155, 0.5418, 0.7018, 0.5416, 0.7018, 0.3593, 0.7018, 0.3714, 0.6833, 0.3555, 0.6833, 0.3413, 0.7018, 0.3593, 0.6833, 0.3413, 0.6833, 0.3555, 0.7018, 0.3714, 0.7018, 0.3593, 0.7018, 0.3714, 0.7155, 0.3715, 0.7155, 0.3593, 0.7018, 0.3593, 0.7155, 0.3593, 0.7155, 0.3715, 0.7018, 0.3714, 0.7018, 0.5051, 0.7018, 0.4565, 0.6833, 0.4545, 0.6833, 0.5111, 0.7018, 0.5051, 0.6833, 0.5111, 0.6833, 0.5536, 0.7018, 0.5416, 0.7018, 0.5051, 0.7018, 0.5416, 0.7155, 0.5418, 0.7155, 0.5053, 0.7018, 0.5051, 0.7155, 0.5053, 0.7155, 0.4567, 0.7018, 0.4565, 0.8583, 0.2709, 0.8591, 0.3185, 0.8355, 0.4626, 0.83, 0.3358, 0.8583, 0.2709, 0.83, 0.3358, 0.8298, 0.2646, 0.8575, 0.2233, 0.8583, 0.2709, 0.8575, 0.2233, 0.8707, 0.2031, 0.8761, 0.2117, 0.8583, 0.2709, 0.8761, 0.2117, 0.8723, 0.251, 0.8591, 0.3185, 0.7925, 0.6365, 0.7925, 0.6146, 0.7563, 0.5742, 0.7563, 0.5907, 0.7925, 0.6365, 0.7563, 0.5907, 0.7563, 0.5742, 0.7925, 0.6146, 0.7925, 0.6365, 0.7925, 0.6146, 0.8301, 0.6598, 0.83, 0.6836, 0.7925, 0.6365, 0.83, 0.6836, 0.8301, 0.6598, 0.7925, 0.6146, 0.7925, 0.373, 0.7925, 0.4608, 0.7563, 0.4584, 0.7563, 0.3922, 0.7925, 0.373, 0.7563, 0.3922, 0.7563, 0.3426, 0.7925, 0.3071, 0.7925, 0.373, 0.7925, 0.3071, 0.8298, 0.2646, 0.83, 0.3358, 0.7925, 0.373, 0.83, 0.3358, 0.8355, 0.4626, 0.7925, 0.4608, 0.7925, 0.5487, 0.7925, 0.4608, 0.7563, 0.4584, 0.7563, 0.5246, 0.7925, 0.5487, 0.7563, 0.5246, 0.7563, 0.5742, 0.7925, 0.6146, 0.7925, 0.5487, 0.7925, 0.6146, 0.8301, 0.6598, 0.8303, 0.5885, 0.7925, 0.5487, 0.8303, 0.5885, 0.8355, 0.4626, 0.7925, 0.4608, 0.7925, 0.373, 0.7925, 0.3071, 0.7563, 0.3426, 0.7563, 0.3922, 0.7925, 0.373, 0.7563, 0.3922, 0.7563, 0.4584, 0.7925, 0.4608, 0.7925, 0.373, 0.7925, 0.4608, 0.8355, 0.4626, 0.83, 0.3358, 0.7925, 0.373, 0.83, 0.3358, 0.8298, 0.2646, 0.7925, 0.3071, 0.7925, 0.5487, 0.7925, 0.6146, 0.7563, 0.5742, 0.7563, 0.5246, 0.7925, 0.5487, 0.7563, 0.5246, 0.7563, 0.4584, 0.7925, 0.4608, 0.7925, 0.5487, 0.7925, 0.4608, 0.8355, 0.4626, 0.8303, 0.5885, 0.7925, 0.5487, 0.8303, 0.5885, 0.8301, 0.6598, 0.7925, 0.6146, 0.8597, 0.6493, 0.8605, 0.6012, 0.8355, 0.4626, 0.8303, 0.5885, 0.8597, 0.6493, 0.8303, 0.5885, 0.8301, 0.6598, 0.8588, 0.6973, 0.8597, 0.6493, 0.8588, 0.6973, 0.8727, 0.7133, 0.8785, 0.7027, 0.8597, 0.6493, 0.8785, 0.7027, 0.8745, 0.6644, 0.8605, 0.6012, 0.7018, 0.4079, 0.7018, 0.3714, 0.6833, 0.3555, 0.6833, 0.3979, 0.7018, 0.4079, 0.6833, 0.3979, 0.6833, 0.4545, 0.7018, 0.4565, 0.7018, 0.4079, 0.7018, 0.4565, 0.7155, 0.4567, 0.7155, 0.408, 0.7018, 0.4079, 0.7155, 0.408, 0.7155, 0.3715, 0.7018, 0.3714, 0.7018, 0.5051, 0.7018, 0.5416, 0.6833, 0.5536, 0.6833, 0.5111, 0.7018, 0.5051, 0.6833, 0.5111, 0.6833, 0.4545, 0.7018, 0.4565, 0.7018, 0.5051, 0.7018, 0.4565, 0.7155, 0.4567, 0.7155, 0.5053, 0.7018, 0.5051, 0.7155, 0.5053, 0.7155, 0.5418, 0.7018, 0.5416, 0.7321, 0.511, 0.7321, 0.5513, 0.7155, 0.5418, 0.7155, 0.5053, 0.7321, 0.511, 0.7155, 0.5053, 0.7155, 0.4567, 0.7321, 0.4572, 0.7321, 0.511, 0.7321, 0.4572, 0.7563, 0.4584, 0.7563, 0.5246, 0.7321, 0.511, 0.7563, 0.5246, 0.7563, 0.5742, 0.7321, 0.5513, 0.6518, 0.3729, 0.6518, 0.3163, 0.6086, 0.2753, 0.6086, 0.3481, 0.6518, 0.3729, 0.6086, 0.3481, 0.6086, 0.4452, 0.6518, 0.4485, 0.6518, 0.3729, 0.6518, 0.4485, 0.6833, 0.4545, 0.6833, 0.3979, 0.6518, 0.3729, 0.6833, 0.3979, 0.6833, 0.3555, 0.6518, 0.3163, 0.6518, 0.524, 0.6518, 0.5807, 0.6086, 0.6151, 0.6086, 0.5423, 0.6518, 0.524, 0.6086, 0.5423, 0.6086, 0.4452, 0.6518, 0.4485, 0.6518, 0.524, 0.6518, 0.4485, 0.6833, 0.4545, 0.6833, 0.5111, 0.6518, 0.524, 0.6833, 0.5111, 0.6833, 0.5536, 0.6518, 0.5807, 0.7321, 0.4033, 0.7321, 0.363, 0.7155, 0.3715, 0.7155, 0.408, 0.7321, 0.4033, 0.7155, 0.408, 0.7155, 0.4567, 0.7321, 0.4572, 0.7321, 0.4033, 0.7321, 0.4572, 0.7563, 0.4584, 0.7563, 0.3922, 0.7321, 0.4033, 0.7563, 0.3922, 0.7563, 0.3426, 0.7321, 0.363, 0.5548, 0.5642, 0.5548, 0.6487, 0.4974, 0.6761, 0.4974, 0.5839, 0.5548, 0.5642, 0.4974, 0.5839, 0.4974, 0.4609, 0.5548, 0.4514, 0.5548, 0.5642, 0.5548, 0.4514, 0.6086, 0.4452, 0.6086, 0.5423, 0.5548, 0.5642, 0.6086, 0.5423, 0.6086, 0.6151, 0.5548, 0.6487, 0.4433, 0.5957, 0.4433, 0.6918, 0.3893, 0.6913, 0.3893, 0.5959, 0.4433, 0.5957, 0.3893, 0.5959, 0.3893, 0.4687, 0.4433, 0.4676, 0.4433, 0.5957, 0.4433, 0.4676, 0.4974, 0.4609, 0.4974, 0.5839, 0.4433, 0.5957, 0.4974, 0.5839, 0.4974, 0.6761, 0.4433, 0.6918, 0.5548, 0.3387, 0.5548, 0.2541, 0.4974, 0.2457, 0.4974, 0.338, 0.5548, 0.3387, 0.4974, 0.338, 0.4974, 0.4609, 0.5548, 0.4514, 0.5548, 0.3387, 0.5548, 0.4514, 0.6086, 0.4452, 0.6086, 0.3481, 0.5548, 0.3387, 0.6086, 0.3481, 0.6086, 0.2753, 0.5548, 0.2541, 0.3322, 0.3423, 0.3322, 0.2528, 0.2816, 0.2597, 0.2816, 0.3407, 0.3322, 0.3423, 0.2816, 0.3407, 0.2816, 0.4486, 0.3322, 0.4615, 0.3322, 0.3423, 0.3322, 0.4615, 0.3893, 0.4687, 0.3893, 0.3415, 0.3322, 0.3423, 0.3893, 0.3415, 0.3893, 0.2461, 0.3322, 0.2528, 0.3322, 0.5807, 0.3322, 0.6701, 0.2816, 0.6376, 0.2816, 0.5566, 0.3322, 0.5807, 0.2816, 0.5566, 0.2816, 0.4486, 0.3322, 0.4615, 0.3322, 0.5807, 0.3322, 0.4615, 0.3893, 0.4687, 0.3893, 0.5959, 0.3322, 0.5807, 0.3893, 0.5959, 0.3893, 0.6913, 0.3322, 0.6701, 0.4433, 0.3395, 0.4433, 0.2434, 0.3893, 0.2461, 0.3893, 0.3415, 0.4433, 0.3395, 0.3893, 0.3415, 0.3893, 0.4687, 0.4433, 0.4676, 0.4433, 0.3395, 0.4433, 0.4676, 0.4974, 0.4609, 0.4974, 0.338, 0.4433, 0.3395, 0.4974, 0.338, 0.4974, 0.2457, 0.4433, 0.2434, 0.2467, 0.5302, 0.2467, 0.6032, 0.2212, 0.5689, 0.2212, 0.5037, 0.2467, 0.5302, 0.2212, 0.5037, 0.2212, 0.4167, 0.2467, 0.4329, 0.2467, 0.5302, 0.2467, 0.4329, 0.2816, 0.4486, 0.2816, 0.5566, 0.2467, 0.5302, 0.2816, 0.5566, 0.2816, 0.6376, 0.2467, 0.6032, 0.1982, 0.326, 0.1982, 0.2685, 0.1761, 0.2796, 0.1761, 0.3281, 0.1982, 0.326, 0.1761, 0.3281, 0.1761, 0.3927, 0.1982, 0.4026, 0.1982, 0.326, 0.1982, 0.4026, 0.2212, 0.4167, 0.2212, 0.3297, 0.1982, 0.326, 0.2212, 0.3297, 0.2212, 0.2645, 0.1982, 0.2685, 0.1982, 0.4792, 0.1982, 0.5366, 0.1761, 0.5058, 0.1761, 0.4573, 0.1982, 0.4792, 0.1761, 0.4573, 0.1761, 0.3927, 0.1982, 0.4026, 0.1982, 0.4792, 0.1982, 0.4026, 0.2212, 0.4167, 0.2212, 0.5037, 0.1982, 0.4792, 0.2212, 0.5037, 0.2212, 0.5689, 0.1982, 0.5366, 0.2467, 0.3356, 0.2467, 0.2626, 0.2212, 0.2645, 0.2212, 0.3297, 0.2467, 0.3356, 0.2212, 0.3297, 0.2212, 0.4167, 0.2467, 0.4329, 0.2467, 0.3356, 0.2467, 0.4329, 0.2816, 0.4486, 0.2816, 0.3407, 0.2467, 0.3356, 0.2816, 0.3407, 0.2816, 0.2597, 0.2467, 0.2626, 0.153, 0.34, 0.153, 0.3029, 0.1335, 0.3283, 0.1335, 0.3545, 0.153, 0.34, 0.1335, 0.3545, 0.1335, 0.3894, 0.153, 0.3894, 0.153, 0.34, 0.153, 0.3894, 0.1761, 0.3927, 0.1761, 0.3281, 0.153, 0.34, 0.1761, 0.3281, 0.1761, 0.2796, 0.153, 0.3029, 0.1223, 0.3397, 0.1223, 0.3459, 0.1335, 0.3283, 0.1335, 0.3196, 0.1223, 0.3397, 0.1335, 0.3196, 0.1335, 0.3283, 0.1223, 0.3459, 0.1223, 0.3397, 0.1223, 0.3459, 0.1184, 0.3568, 0.117, 0.3557, 0.1223, 0.3397, 0.117, 0.3557, 0.1184, 0.3568, 0.1223, 0.3459, 0.153, 0.34, 0.153, 0.3029, 0.1761, 0.2796, 0.1761, 0.3281, 0.153, 0.34, 0.1761, 0.3281, 0.1761, 0.3927, 0.153, 0.3894, 0.153, 0.34, 0.153, 0.3894, 0.1335, 0.3894, 0.1335, 0.3545, 0.153, 0.34, 0.1335, 0.3545, 0.1335, 0.3283, 0.153, 0.3029, 0.8848, 0.7205, 0.877, 0.7257, 0.8727, 0.7133, 0.8785, 0.7027, 0.8848, 0.7205, 0.8785, 0.7027, 0.8745, 0.6644, 0.88, 0.6797, 0.8848, 0.7205, 0.88, 0.6797, 0.8745, 0.6644, 0.8785, 0.7027, 0.8848, 0.7205, 0.8785, 0.7027, 0.8727, 0.7133, 0.877, 0.7257, 0.8585, 0.7133, 0.8588, 0.6973, 0.8301, 0.6598, 0.83, 0.6836, 0.8585, 0.7133, 0.83, 0.6836, 0.8301, 0.6598, 0.8588, 0.6973, 0.8585, 0.7133, 0.8588, 0.6973, 0.8727, 0.7133, 0.877, 0.7257, 0.8585, 0.7133, 0.877, 0.7257, 0.8727, 0.7133, 0.8588, 0.6973, 0.8597, 0.6493, 0.8588, 0.6973, 0.8301, 0.6598, 0.8303, 0.5885, 0.8597, 0.6493, 0.8303, 0.5885, 0.8355, 0.4626, 0.8605, 0.6012, 0.8597, 0.6493, 0.8605, 0.6012, 0.8745, 0.6644, 0.8785, 0.7027, 0.8597, 0.6493, 0.8785, 0.7027, 0.8727, 0.7133, 0.8588, 0.6973, 0.8608, 0.5852, 0.8605, 0.6012, 0.8355, 0.4626, 0.8473, 0.4618, 0.8608, 0.5852, 0.8473, 0.4618, 0.8355, 0.4626, 0.8605, 0.6012, 0.8608, 0.5852, 0.8605, 0.6012, 0.8745, 0.6644, 0.88, 0.6797, 0.8608, 0.5852, 0.88, 0.6797, 0.8745, 0.6644, 0.8605, 0.6012, 0.882, 0.192, 0.8774, 0.234, 0.8723, 0.251, 0.8761, 0.2117, 0.882, 0.192, 0.8761, 0.2117, 0.8707, 0.2031, 0.8748, 0.1895, 0.882, 0.192, 0.8748, 0.1895, 0.8707, 0.2031, 0.8761, 0.2117, 0.882, 0.192, 0.8761, 0.2117, 0.8723, 0.251, 0.8774, 0.234, 0.8572, 0.2074, 0.8575, 0.2233, 0.8298, 0.2646, 0.8297, 0.2409, 0.8572, 0.2074, 0.8297, 0.2409, 0.8298, 0.2646, 0.8575, 0.2233, 0.8572, 0.2074, 0.8575, 0.2233, 0.8707, 0.2031, 0.8748, 0.1895, 0.8572, 0.2074, 0.8748, 0.1895, 0.8707, 0.2031, 0.8575, 0.2233, 0.8583, 0.2709, 0.8575, 0.2233, 0.8298, 0.2646, 0.83, 0.3358, 0.8583, 0.2709, 0.83, 0.3358, 0.8355, 0.4626, 0.8591, 0.3185, 0.8583, 0.2709, 0.8591, 0.3185, 0.8723, 0.251, 0.8761, 0.2117, 0.8583, 0.2709, 0.8761, 0.2117, 0.8707, 0.2031, 0.8575, 0.2233, 0.8594, 0.3343, 0.8591, 0.3185, 0.8355, 0.4626, 0.8473, 0.4618, 0.8594, 0.3343, 0.8473, 0.4618, 0.8355, 0.4626, 0.8591, 0.3185, 0.8594, 0.3343, 0.8591, 0.3185, 0.8723, 0.251, 0.8774, 0.234, 0.8594, 0.3343, 0.8774, 0.234, 0.8723, 0.251, 0.8591, 0.3185, 0.1153, 0.4045, 0.1153, 0.3889, 0.117, 0.389, 0.117, 0.4067, 0.1153, 0.4045, 0.117, 0.4067, 0.1184, 0.4197, 0.117, 0.4202, 0.1153, 0.4045, 0.117, 0.4202, 0.1184, 0.4197, 0.117, 0.4067, 0.1153, 0.4045, 0.117, 0.4067, 0.117, 0.389, 0.1153, 0.3889, 0.1153, 0.3724, 0.117, 0.3557, 0.1184, 0.3568, 0.117, 0.3704, 0.1153, 0.3724, 0.117, 0.3704, 0.117, 0.389, 0.1153, 0.3889, 0.1153, 0.3724, 0.1153, 0.3889, 0.117, 0.389, 0.117, 0.3704, 0.1153, 0.3724, 0.117, 0.3704, 0.1184, 0.3568, 0.117, 0.3557, 0.1223, 0.3646, 0.1223, 0.3459, 0.1335, 0.3283, 0.1335, 0.3545, 0.1223, 0.3646, 0.1335, 0.3545, 0.1335, 0.3894, 0.1223, 0.3892, 0.1223, 0.3646, 0.1223, 0.3892, 0.117, 0.389, 0.117, 0.3704, 0.1223, 0.3646, 0.117, 0.3704, 0.1184, 0.3568, 0.1223, 0.3459, 0.1223, 0.4133, 0.1223, 0.4312, 0.1335, 0.4501, 0.1335, 0.4241, 0.1223, 0.4133, 0.1335, 0.4241, 0.1335, 0.3894, 0.1223, 0.3892, 0.1223, 0.4133, 0.1223, 0.3892, 0.117, 0.389, 0.117, 0.4067, 0.1223, 0.4133, 0.117, 0.4067, 0.1184, 0.4197, 0.1223, 0.4312, 0.1223, 0.4133, 0.1223, 0.3892, 0.1335, 0.3894, 0.1335, 0.4241, 0.1223, 0.4133, 0.1335, 0.4241, 0.1335, 0.4501, 0.1223, 0.4312, 0.1223, 0.4133, 0.1223, 0.4312, 0.1184, 0.4197, 0.117, 0.4067, 0.1223, 0.4133, 0.117, 0.4067, 0.117, 0.389, 0.1223, 0.3892, 0.1223, 0.3646, 0.1223, 0.3892, 0.1335, 0.3894, 0.1335, 0.3545, 0.1223, 0.3646, 0.1335, 0.3545, 0.1335, 0.3283, 0.1223, 0.3459, 0.1223, 0.3646, 0.1223, 0.3459, 0.1184, 0.3568, 0.117, 0.3704, 0.1223, 0.3646, 0.117, 0.3704, 0.117, 0.389, 0.1223, 0.3892, 0.4238, 0.1659, 0.441, 0.2215, 0.4235, 0.249, 0.4083, 0.2157, 0.4393, 0.1162, 0.4688, 0.2305, 0.441, 0.2215, 0.4238, 0.1659, 0.4688, 0.2305, 0.4393, 0.1162, 0.4652, 0.06916, 0.4847, 0.1691, 0.4847, 0.1691, 0.4652, 0.06916, 0.4827, 0.0659, 0.4906, 0.08745, 0.2701, 0.2099, 0.2879, 0.2676, 0.2698, 0.2962, 0.254, 0.2616, 0.2862, 0.1583, 0.3169, 0.277, 0.2879, 0.2676, 0.2701, 0.2099, 0.3169, 0.277, 0.2862, 0.1583, 0.3131, 0.1094, 0.3333, 0.2132, 0.3333, 0.2132, 0.3131, 0.1094, 0.3313, 0.106, 0.3394, 0.1284, 0.5142, 0.7515, 0.6695, 0.6276, 0.6475, 0.596, 0.4901, 0.6782, 0.5142, 0.7515, 0.5205, 0.7845, 0.6678, 0.6433, 0.6695, 0.6276, 0.4225, 0.8246, 0.4412, 0.8773, 0.5205, 0.7845, 0.5142, 0.7515, 0.4225, 0.8246, 0.5142, 0.7515, 0.4901, 0.6782, 0.3972, 0.7268, 0.4412, 0.8773, 0.4695, 0.9438, 0.4831, 0.9252, 0.5205, 0.7845, 0.6649, 0.2063, 0.6258, 0.2624, 0.6875, 0.3609, 0.7143, 0.3325, 0.7143, 0.3325, 0.7187, 0.2234, 0.7081, 0.1591, 0.6649, 0.2063, 0.7187, 0.2234, 0.7302, 0.1729, 0.7279, 0.1607, 0.7081, 0.1591, 0.4238, 0.1659, 0.4083, 0.2157, 0.4235, 0.249, 0.441, 0.2215, 0.4393, 0.1162, 0.4238, 0.1659, 0.441, 0.2215, 0.4688, 0.2305, 0.4688, 0.2305, 0.4847, 0.1691, 0.4652, 0.06916, 0.4393, 0.1162, 0.4847, 0.1691, 0.4906, 0.08745, 0.4827, 0.0659, 0.4652, 0.06916, 0.2701, 0.2099, 0.254, 0.2616, 0.2698, 0.2962, 0.2879, 0.2676, 0.2862, 0.1583, 0.2701, 0.2099, 0.2879, 0.2676, 0.3169, 0.277, 0.3169, 0.277, 0.3333, 0.2132, 0.3131, 0.1094, 0.2862, 0.1583, 0.3333, 0.2132, 0.3394, 0.1284, 0.3313, 0.106, 0.3131, 0.1094, 0.4238, 0.1659, 0.4083, 0.2157, 0.4235, 0.249, 0.441, 0.2215, 0.4393, 0.1162, 0.4238, 0.1659, 0.441, 0.2215, 0.4688, 0.2305, 0.4688, 0.2305, 0.4847, 0.1691, 0.4652, 0.06916, 0.4393, 0.1162, 0.4847, 0.1691, 0.4906, 0.08745, 0.4827, 0.0659, 0.4652, 0.06916, 0.2701, 0.2099, 0.254, 0.2616, 0.2698, 0.2962, 0.2879, 0.2676, 0.2862, 0.1583, 0.2701, 0.2099, 0.2879, 0.2676, 0.3169, 0.277, 0.3169, 0.277, 0.3333, 0.2132, 0.3131, 0.1094, 0.2862, 0.1583, 0.3333, 0.2132, 0.3394, 0.1284, 0.3313, 0.106, 0.3131, 0.1094])
me_fish_cube.materials.append(mat_material_001)
me_fish_cube.use_remesh_fix_poles = True
me_fish_cube.use_remesh_preserve_attributes = False
me_fish_cube.update()
me_fish_cube.normals_split_custom_set([tuple(v) for v in zip(*[iter([1.0, 6.677e-10, 0.0, 1.0, -2.282e-10, 0.0, 1.0, -7.039e-10, 0.0, 1.0, -3.061e-10, 0.0, 1.0, 6.677e-10, 0.0, 1.0, -3.061e-10, 0.0, 1.0, 0.0, 0.0, 1.0, 1.08e-09, 0.0, 1.0, 1.139e-09, 0.0, 1.0, 6.677e-10, 0.0, 1.0, 1.08e-09, 0.0, 1.0, 1.575e-09, 0.0, 1.0, 1.139e-09, 0.0, 1.0, 0.0, 0.0, 1.0, -2.282e-10, 0.0, 1.0, 6.677e-10, 0.0, 1.0, 1.575e-09, 0.0, 1.0, 1.08e-09, 0.0, 1.0, -1.226e-09, 0.0, 1.0, -1.226e-09, 0.0, 1.0, 1.191e-09, 0.0, 1.0, 1.476e-09, 0.0, 1.0, 0.0, 0.0, 1.0, 0.0, 0.0, 1.0, 1.476e-09, 0.0, 1.0, 1.191e-09, 0.0, 1.0, -1.101e-09, 0.0, 1.0, 3.019e-10, 0.0, 1.0, 3.019e-10, 0.0, 1.0, -1.101e-09, 0.0, 1.0, -7.404e-09, 0.0, 1.0, -7.404e-09, 0.0, 0.9997, 0.006945, 0.02148, 0.9997, 0.01011, 0.02444, 0.9992, -0.03549, -0.01826, 0.9992, -0.03549, -0.01826, 0.9995, 0.01851, 0.02429, 0.9997, 0.01598, 0.02097, 0.9997, 0.01011, 0.02444, 0.9997, 0.006945, 0.02148, 0.9997, 0.01598, 0.02097, 0.9995, 0.01851, 0.02429, 1.0, -1.068e-08, 0.0, 1.0, 7.201e-10, 0.0, 1.0, 7.201e-10, 0.0, 1.0, -1.068e-08, 0.0, 1.0, -4.621e-08, 0.0, 1.0, -4.621e-08, 0.0, 1.0, 1.308e-08, 0.0, 1.0, 1.513e-08, 0.0, 1.0, 0.0, 0.0, 1.0, 0.0, 0.0, 1.0, 1.938e-08, 0.0, 1.0, 1.884e-08, 0.0, 1.0, 1.513e-08, 0.0, 1.0, 1.308e-08, 0.0, 1.0, 1.884e-08, 0.0, 1.0, 1.938e-08, 0.0, 1.0, -9.903e-09, 0.0, 1.0, 6.675e-10, 0.0, 1.0, 6.675e-10, 0.0, 1.0, -9.903e-09, 0.0, 1.0, -4.283e-08, 0.0, 1.0, -4.283e-08, 0.0, -1.021e-08, -0.9121, 0.4099, -1.073e-08, -0.9582, 0.286, 0.7585, -0.6211, 0.1974, 0.716, -0.6353, 0.2893, -1.021e-08, -0.9121, 0.4099, 0.716, -0.6353, 0.2893, 0.6534, -0.6661, 0.3598, -9.892e-09, -0.8743, 0.4854, -1.021e-08, -0.9121, 0.4099, -9.892e-09, -0.8743, 0.4854, -0.6534, -0.6661, 0.3598, -0.716, -0.6353, 0.2893, -1.021e-08, -0.9121, 0.4099, -0.716, -0.6353, 0.2893, -0.7585, -0.6211, 0.1974, -1.073e-08, -0.9582, 0.286, 0.0, 0.8908, 0.4544, 0.7169, 0.6211, 0.3167, 0.7569, 0.5777, 0.3056, -1.029e-08, 0.8867, 0.4624, 0.0, 0.8908, 0.4544, -1.029e-08, 0.8867, 0.4624, -0.7569, 0.5777, 0.3056, -0.7169, 0.6211, 0.3167, 0.0, 0.8908, 0.4544, -0.7169, 0.6211, 0.3167, -0.6479, 0.6635, 0.3743, -1.981e-08, 0.8654, 0.5011, 0.0, 0.8908, 0.4544, -1.981e-08, 0.8654, 0.5011, 0.6479, 0.6635, 0.3743, 0.7169, 0.6211, 0.3167, 0.986, 0.1403, 0.08986, 0.9992, 0.0, 0.03983, 0.9991, 0.0, 0.04223, 0.99, 0.1133, 0.08429, 0.986, 0.1403, 0.08986, 0.99, 0.1133, 0.08429, 0.7569, 0.5777, 0.3056, 0.7169, 0.6211, 0.3167, 0.986, 0.1403, 0.08986, 0.7169, 0.6211, 0.3167, 0.6479, 0.6635, 0.3743, 0.9759, 0.1881, 0.111, 0.986, 0.1403, 0.08986, 0.9759, 0.1881, 0.111, 0.9996, 0.0, 0.02984, 0.9992, 0.0, 0.03983, -2.463e-08, 0.7571, 0.6533, 0.5544, 0.6183, 0.5571, 0.6479, 0.6635, 0.3743, -1.981e-08, 0.8654, 0.5011, -2.463e-08, 0.7571, 0.6533, -1.981e-08, 0.8654, 0.5011, -0.6479, 0.6635, 0.3743, -0.5544, 0.6183, 0.5571, -2.463e-08, 0.7571, 0.6533, -0.5544, 0.6183, 0.5571, -0.3022, 0.4787, 0.8243, -7.472e-09, 0.4881, 0.8728, -2.463e-08, 0.7571, 0.6533, -7.472e-09, 0.4881, 0.8728, 0.3022, 0.4787, 0.8243, 0.5544, 0.6183, 0.5571, -0.986, 0.1403, 0.08986, -0.9992, 5.435e-08, 0.03983, -0.9996, 9.072e-08, 0.02984, -0.9759, 0.1881, 0.111, -0.986, 0.1403, 0.08986, -0.9759, 0.1881, 0.111, -0.6479, 0.6635, 0.3743, -0.7169, 0.6211, 0.3167, -0.986, 0.1403, 0.08986, -0.7169, 0.6211, 0.3167, -0.7569, 0.5777, 0.3056, -0.99, 0.1133, 0.08429, -0.986, 0.1403, 0.08986, -0.99, 0.1133, 0.08429, -0.9991, 0.0, 0.04223, -0.9992, 5.435e-08, 0.03983, -6.591e-07, -0.989, 0.1478, 0.793, -0.6013, 0.09832, 0.7585, -0.6211, 0.1974, -1.073e-08, -0.9582, 0.286, -6.591e-07, -0.989, 0.1478, -1.073e-08, -0.9582, 0.286, -0.7585, -0.6211, 0.1974, -0.793, -0.6013, 0.09831, -6.591e-07, -0.989, 0.1478, -0.793, -0.6013, 0.09831, -0.8179, -0.5739, 0.04078, -1.222e-06, -0.9976, 0.06859, -6.591e-07, -0.989, 0.1478, -1.222e-06, -0.9976, 0.06859, 0.8179, -0.5739, 0.04078, 0.793, -0.6013, 0.09832, -0.9955, 0.08707, 0.03781, -1.0, 0.0, 0.004543, -0.9998, 0.0, 0.01974, -0.9939, 0.09313, 0.0593, -0.9955, 0.08707, 0.03781, -0.9939, 0.09313, 0.0593, -0.7976, 0.5348, 0.279, -0.8158, 0.5303, 0.2309, -0.9955, 0.08707, 0.03781, -0.8158, 0.5303, 0.2309, -0.84, 0.5191, 0.1577, -0.9967, 0.07888, 0.02122, -0.9955, 0.08707, 0.03781, -0.9967, 0.07888, 0.02122, -1.0, 0.0, 0.0, -1.0, 0.0, 0.004543, 0.9938, -0.1042, 0.0399, 0.9993, 0.0, 0.03649, 0.9991, 0.0, 0.04223, 0.9907, -0.1202, 0.0635, 0.9938, -0.1042, 0.0399, 0.9907, -0.1202, 0.0635, 0.7585, -0.6211, 0.1974, 0.793, -0.6013, 0.09832, 0.9938, -0.1042, 0.0399, 0.793, -0.6013, 0.09832, 0.8179, -0.5739, 0.04078, 0.9955, -0.09277, 0.01727, 0.9938, -0.1042, 0.0399, 0.9955, -0.09277, 0.01727, 0.9998, 0.0, 0.01974, 0.9993, 0.0, 0.03649, -7.579e-07, 0.8813, 0.4726, -0.7783, 0.5508, 0.3014, -0.7569, 0.5777, 0.3056, -1.029e-08, 0.8867, 0.4624, -7.579e-07, 0.8813, 0.4726, -1.029e-08, 0.8867, 0.4624, 0.7569, 0.5777, 0.3056, 0.7783, 0.5508, 0.3014, -7.579e-07, 0.8813, 0.4726, 0.7783, 0.5508, 0.3014, 0.7976, 0.5348, 0.279, -1.197e-06, 0.8877, 0.4604, -7.579e-07, 0.8813, 0.4726, -1.197e-06, 0.8877, 0.4604, -0.7976, 0.5348, 0.279, -0.7783, 0.5508, 0.3014, -0.9918, 0.1009, 0.07793, -0.9993, 0.0, 0.03649, -0.9991, 0.0, 0.04223, -0.99, 0.1133, 0.08429, -0.9918, 0.1009, 0.07793, -0.99, 0.1133, 0.08429, -0.7569, 0.5777, 0.3056, -0.7783, 0.5508, 0.3014, -0.9918, 0.1009, 0.07793, -0.7783, 0.5508, 0.3014, -0.7976, 0.5348, 0.279, -0.9939, 0.09313, 0.0593, -0.9918, 0.1009, 0.07793, -0.9939, 0.09313, 0.0593, -0.9998, 0.0, 0.01974, -0.9993, 0.0, 0.03649, 6.154e-07, 0.9828, 0.1845, -0.8605, 0.5006, 0.09486, -0.84, 0.5191, 0.1577, 1.825e-06, 0.958, 0.2867, 6.154e-07, 0.9828, 0.1845, 1.825e-06, 0.958, 0.2867, 0.84, 0.5191, 0.1577, 0.8605, 0.5006, 0.09486, 6.154e-07, 0.9828, 0.1845, 0.8605, 0.5006, 0.09486, 0.8703, 0.4912, 0.03542, 0.0, 0.9975, 0.07034, 6.154e-07, 0.9828, 0.1845, 0.0, 0.9975, 0.07034, -0.8703, 0.4912, 0.03542, -0.8605, 0.5006, 0.09486, -1.249e-06, -0.9989, 0.04581, 0.8371, -0.5467, 0.02121, 0.8179, -0.5739, 0.04078, -1.222e-06, -0.9976, 0.06859, -1.249e-06, -0.9989, 0.04581, -1.222e-06, -0.9976, 0.06859, -0.8179, -0.5739, 0.04078, -0.8371, -0.5467, 0.0212, -1.249e-06, -0.9989, 0.04581, -0.8371, -0.5467, 0.0212, -0.8545, -0.5189, 0.02254, -1.977e-06, -0.9987, 0.05127, -1.249e-06, -0.9989, 0.04581, -1.977e-06, -0.9987, 0.05127, 0.8545, -0.5189, 0.02254, 0.8371, -0.5467, 0.02121, -6.571e-07, 0.9193, 0.3935, -0.8158, 0.5303, 0.2309, -0.7976, 0.5348, 0.279, -1.197e-06, 0.8877, 0.4604, -6.571e-07, 0.9193, 0.3935, -1.197e-06, 0.8877, 0.4604, 0.7976, 0.5348, 0.279, 0.8158, 0.5303, 0.2309, -6.571e-07, 0.9193, 0.3935, 0.8158, 0.5303, 0.2309, 0.84, 0.5191, 0.1577, 1.825e-06, 0.958, 0.2867, -6.571e-07, 0.9193, 0.3935, 1.825e-06, 0.958, 0.2867, -0.84, 0.5191, 0.1577, -0.8158, 0.5303, 0.2309, 0.9965, -0.08304, 0.002643, 1.0, 0.0, 0.004546, 0.9998, 0.0, 0.01974, 0.9955, -0.09277, 0.01727, 0.9965, -0.08304, 0.002643, 0.9955, -0.09277, 0.01727, 0.8179, -0.5739, 0.04078, 0.8371, -0.5467, 0.02121, 0.9965, -0.08304, 0.002643, 0.8371, -0.5467, 0.02121, 0.8545, -0.5189, 0.02254, 0.9972, -0.07499, 0.0002374, 0.9965, -0.08304, 0.002643, 0.9972, -0.07499, 0.0002374, 1.0, 0.0, 0.0, 1.0, 0.0, 0.004546, -0.9978, 0.06657, -0.003125, -1.0, 0.0, 0.0, -1.0, 0.0, -1.33e-06, -0.9977, 0.06762, 0.004114, -0.9978, 0.06657, -0.003125, -0.9977, 0.06762, 0.004114, -0.8703, 0.4912, 0.03542, -0.873, 0.487, -0.02554, -0.9978, 0.06657, -0.003125, -0.873, 0.487, -0.02554, -0.8675, 0.4925, -0.07045, -0.9976, 0.06869, -0.008438, -0.9978, 0.06657, -0.003125, -0.9976, 0.06869, -0.008438, -1.0, 0.0, 0.0, -1.0, 0.0, 0.0, 0.9976, -0.06913, 0.001467, 1.0, 0.0, 1.34e-06, 1.0, 0.0, 0.0, 0.9972, -0.07499, 0.0002374, 0.9976, -0.06913, 0.001467, 0.9972, -0.07499, 0.0002374, 0.8545, -0.5189, 0.02254, 0.8677, -0.4966, 0.02445, 0.9976, -0.06913, 0.001467, 0.8677, -0.4966, 0.02445, 0.8758, -0.4825, 0.01554, 0.9979, -0.0654, 0.001303, 0.9976, -0.06913, 0.001467, 0.9979, -0.0654, 0.001303, 1.0, 0.0, 1.34e-06, 1.0, 0.0, 1.34e-06, -0.9974, 0.07135, 0.01169, -1.0, 0.0, -1.33e-06, -1.0, 0.0, 0.0, -0.9967, 0.07888, 0.02122, -0.9974, 0.07135, 0.01169, -0.9967, 0.07888, 0.02122, -0.84, 0.5191, 0.1577, -0.8605, 0.5006, 0.09486, -0.9974, 0.07135, 0.01169, -0.8605, 0.5006, 0.09486, -0.8703, 0.4912, 0.03542, -0.9977, 0.06762, 0.004114, -0.9974, 0.07135, 0.01169, -0.9977, 0.06762, 0.004114, -1.0, 0.0, -1.33e-06, -1.0, 0.0, -1.33e-06, -9.718e-08, -0.9985, 0.05389, 0.8677, -0.4966, 0.02445, 0.8545, -0.5189, 0.02254, -1.977e-06, -0.9987, 0.05127, -9.718e-08, -0.9985, 0.05389, -1.977e-06, -0.9987, 0.05127, -0.8545, -0.5189, 0.02254, -0.8677, -0.4966, 0.02445, -9.718e-08, -0.9985, 0.05389, -0.8677, -0.4966, 0.02445, -0.8758, -0.4825, 0.01554, 3.748e-08, -0.9994, 0.03386, -9.718e-08, -0.9985, 0.05389, 3.748e-08, -0.9994, 0.03386, 0.8758, -0.4825, 0.01554, 0.8677, -0.4966, 0.02445, -0.9971, 0.0748, -0.01273, -1.0, 0.0, -1.412e-06, -1.0, 0.0, 0.0, -0.9976, 0.06869, -0.008438, -0.9971, 0.0748, -0.01273, -0.9976, 0.06869, -0.008438, -0.8675, 0.4925, -0.07045, -0.8522, 0.5125, -0.1053, -0.9971, 0.0748, -0.01273, -0.8522, 0.5125, -0.1053, -0.8233, 0.5485, -0.1457, -0.996, 0.08725, -0.018, -0.9971, 0.0748, -0.01273, -0.996, 0.08725, -0.018, -1.0, 0.0, -1.412e-06, -1.0, 0.0, -1.412e-06, 5.026e-08, -1.0, -0.0006711, 0.8768, -0.4808, 0.0001589, 0.8758, -0.4825, 0.01554, 3.748e-08, -0.9994, 0.03386, 5.026e-08, -1.0, -0.0006711, 3.748e-08, -0.9994, 0.03386, -0.8758, -0.4825, 0.01554, -0.8768, -0.4808, 0.0001578, 5.026e-08, -1.0, -0.0006711, -0.8768, -0.4808, 0.0001578, -0.8705, -0.4919, -0.01834, 1.904e-06, -0.9992, -0.04026, 5.026e-08, -1.0, -0.0006711, 1.904e-06, -0.9992, -0.04026, 0.8705, -0.4919, -0.01834, 0.8768, -0.4808, 0.0001589, 1.277e-07, 0.9987, -0.05123, -0.873, 0.487, -0.02554, -0.8703, 0.4912, 0.03542, 0.0, 0.9975, 0.07034, 1.277e-07, 0.9987, -0.05123, 0.0, 0.9975, 0.07034, 0.8703, 0.4912, 0.03542, 0.873, 0.487, -0.02554, 1.277e-07, 0.9987, -0.05123, 0.873, 0.487, -0.02554, 0.8675, 0.4925, -0.07045, 2.108e-06, 0.9899, -0.1416, 1.277e-07, 0.9987, -0.05123, 2.108e-06, 0.9899, -0.1416, -0.8675, 0.4925, -0.07045, -0.873, 0.487, -0.02554, 0.9979, -0.06502, 0.0004196, 1.0, 0.0, 0.0, 1.0, 0.0, 1.34e-06, 0.9979, -0.0654, 0.001303, 0.9979, -0.06502, 0.0004196, 0.9979, -0.0654, 0.001303, 0.8758, -0.4825, 0.01554, 0.8768, -0.4808, 0.0001589, 0.9979, -0.06502, 0.0004196, 0.8768, -0.4808, 0.0001589, 0.8705, -0.4919, -0.01834, 0.9977, -0.06791, -0.001093, 0.9979, -0.06502, 0.0004196, 0.9977, -0.06791, -0.001093, 1.0, 0.0, 0.0, 1.0, 0.0, 0.0, -3.615e-07, 0.9514, -0.3078, -0.7827, 0.5949, -0.183, -0.8233, 0.5485, -0.1457, 1.814e-07, 0.965, -0.2623, -3.615e-07, 0.9514, -0.3078, 1.814e-07, 0.965, -0.2623, 0.8233, 0.5485, -0.1457, 0.7827, 0.5949, -0.183, -3.615e-07, 0.9514, -0.3078, 0.7827, 0.5949, -0.183, 0.7444, 0.6428, -0.1808, -1.241e-06, 0.958, -0.2867, -3.615e-07, 0.9514, -0.3078, -1.241e-06, 0.958, -0.2867, -0.7444, 0.6428, -0.1808, -0.7827, 0.5949, -0.183, 7.483e-07, -0.9943, -0.1064, 0.8527, -0.5196, -0.05413, 0.8705, -0.4919, -0.01834, 1.904e-06, -0.9992, -0.04026, 7.483e-07, -0.9943, -0.1064, 1.904e-06, -0.9992, -0.04026, -0.8705, -0.4919, -0.01834, -0.8527, -0.5196, -0.05413, 7.483e-07, -0.9943, -0.1064, -0.8527, -0.5196, -0.05413, -0.8162, -0.5598, -0.1432, -1.165e-08, -0.9699, -0.2437, 7.483e-07, -0.9943, -0.1064, -1.165e-08, -0.9699, -0.2437, 0.8162, -0.5598, -0.1432, 0.8527, -0.5196, -0.05413, 1.001e-06, 0.979, -0.2036, -0.8522, 0.5125, -0.1053, -0.8675, 0.4925, -0.07045, 2.108e-06, 0.9899, -0.1416, 1.001e-06, 0.979, -0.2036, 2.108e-06, 0.9899, -0.1416, 0.8675, 0.4925, -0.07045, 0.8522, 0.5125, -0.1053, 1.001e-06, 0.979, -0.2036, 0.8522, 0.5125, -0.1053, 0.8233, 0.5485, -0.1457, 1.814e-07, 0.965, -0.2623, 1.001e-06, 0.979, -0.2036, 1.814e-07, 0.965, -0.2623, -0.8233, 0.5485, -0.1457, -0.8522, 0.5125, -0.1053, 0.9971, -0.07541, -0.00519, 1.0, 0.0, 1.412e-06, 1.0, 0.0, 0.0, 0.9977, -0.06791, -0.001093, 0.9971, -0.07541, -0.00519, 0.9977, -0.06791, -0.001093, 0.8705, -0.4919, -0.01834, 0.8527, -0.5196, -0.05413, 0.9971, -0.07541, -0.00519, 0.8527, -0.5196, -0.05413, 0.8162, -0.5598, -0.1432, 0.9957, -0.09086, -0.01852, 0.9971, -0.07541, -0.00519, 0.9957, -0.09086, -0.01852, 1.0, 0.0, 1.412e-06, 1.0, 0.0, 1.412e-06, -0.9898, 0.1348, -0.04637, -0.997, 0.0, -0.07736, -0.9995, 0.0, 0.03209, -0.9875, 0.1521, 0.04239, -0.9898, 0.1348, -0.04637, -0.9875, 0.1521, 0.04239, -0.7198, 0.6882, 0.09045, -0.764, 0.6355, 0.1116, -0.9898, 0.1348, -0.04637, -0.764, 0.6355, 0.1116, -0.7988, 0.5766, 0.1716, -0.9928, 0.1018, -0.06299, -0.9898, 0.1348, -0.04637, -0.9928, 0.1018, -0.06299, -0.9951, 0.0, -0.09932, -0.997, 0.0, -0.07736, 0.9929, -0.1126, -0.03944, 1.0, 0.0, -0.002019, 1.0, 0.0, 1.412e-06, 0.9957, -0.09086, -0.01852, 0.9929, -0.1126, -0.03944, 0.9957, -0.09086, -0.01852, 0.8162, -0.5598, -0.1432, 0.7727, -0.5879, -0.2393, 0.9929, -0.1126, -0.03944, 0.7727, -0.5879, -0.2393, 0.7417, -0.6256, -0.2417, 0.9898, -0.1334, -0.05086, 0.9929, -0.1126, -0.03944, 0.9898, -0.1334, -0.05086, 0.9999, 0.0, -0.0123, 1.0, 0.0, -0.002019, -0.9937, 0.1093, -0.02657, -1.0, 0.0, -0.002019, -1.0, 0.0, -1.412e-06, -0.996, 0.08725, -0.018, -0.9937, 0.1093, -0.02657, -0.996, 0.08725, -0.018, -0.8233, 0.5485, -0.1457, -0.7827, 0.5949, -0.183, -0.9937, 0.1093, -0.02657, -0.7827, 0.5949, -0.183, -0.7444, 0.6428, -0.1808, -0.9901, 0.1351, -0.03802, -0.9937, 0.1093, -0.02657, -0.9901, 0.1351, -0.03802, -0.9999, 0.0, -0.0123, -1.0, 0.0, -0.002019, -5.131e-07, -0.9237, -0.3832, 0.7727, -0.5879, -0.2393, 0.8162, -0.5598, -0.1432, -1.165e-08, -0.9699, -0.2437, -5.131e-07, -0.9237, -0.3832, -1.165e-08, -0.9699, -0.2437, -0.8162, -0.5598, -0.1432, -0.7727, -0.5879, -0.2393, -5.131e-07, -0.9237, -0.3832, -0.7727, -0.5879, -0.2393, -0.7417, -0.6256, -0.2417, -1.502e-06, -0.9254, -0.3789, -5.131e-07, -0.9237, -0.3832, -1.502e-06, -0.9254, -0.3789, 0.7417, -0.6256, -0.2417, 0.7727, -0.5879, -0.2393, 8.586e-07, -0.928, 0.3725, 0.8525, -0.4887, 0.1857, 0.7999, -0.5815, 0.1482, 2.262e-06, -0.9464, 0.323, 8.586e-07, -0.928, 0.3725, 2.262e-06, -0.9464, 0.323, -0.7999, -0.5815, 0.1482, -0.8525, -0.4887, 0.1857, 8.586e-07, -0.928, 0.3725, -0.8525, -0.4887, 0.1857, -0.8667, -0.4617, 0.189, -5.303e-07, -0.913, 0.408, 8.586e-07, -0.928, 0.3725, -5.303e-07, -0.913, 0.408, 0.8667, -0.4617, 0.189, 0.8525, -0.4887, 0.1857, 2.114e-06, -0.9703, 0.2419, 0.7635, -0.6387, 0.09586, 0.7194, -0.6899, 0.08059, 1.704e-06, -0.9947, 0.1029, 2.114e-06, -0.9703, 0.2419, 1.704e-06, -0.9947, 0.1029, -0.7194, -0.6899, 0.08059, -0.7635, -0.6387, 0.09586, 2.114e-06, -0.9703, 0.2419, -0.7635, -0.6387, 0.09586, -0.7999, -0.5815, 0.1482, 2.262e-06, -0.9464, 0.323, 2.114e-06, -0.9703, 0.2419, 2.262e-06, -0.9464, 0.323, 0.7999, -0.5815, 0.1482, 0.7635, -0.6387, 0.09586, 1.949e-06, 0.9633, 0.2683, -0.764, 0.6355, 0.1116, -0.7198, 0.6882, 0.09045, 1.565e-06, 0.9931, 0.1174, 1.949e-06, 0.9633, 0.2683, 1.565e-06, 0.9931, 0.1174, 0.7198, 0.6882, 0.09045, 0.764, 0.6355, 0.1116, 1.949e-06, 0.9633, 0.2683, 0.764, 0.6355, 0.1116, 0.7988, 0.5766, 0.1716, 1.867e-06, 0.9332, 0.3593, 1.949e-06, 0.9633, 0.2683, 1.867e-06, 0.9332, 0.3593, -0.7988, 0.5766, 0.1716, -0.764, 0.6355, 0.1116, 0.9896, -0.1351, -0.04951, 0.997, -8.401e-07, -0.07736, 0.9995, 0.0, 0.03209, 0.9874, -0.1527, 0.04032, 0.9896, -0.1351, -0.04951, 0.9874, -0.1527, 0.04032, 0.7194, -0.6899, 0.08059, 0.7635, -0.6387, 0.09586, 0.9896, -0.1351, -0.04951, 0.7635, -0.6387, 0.09586, 0.7999, -0.5815, 0.1482, 0.9925, -0.1016, -0.06729, 0.9896, -0.1351, -0.04951, 0.9925, -0.1016, -0.06729, 0.9951, -1.547e-06, -0.09933, 0.997, -8.401e-07, -0.07736, 0.989, -0.1454, -0.0261, 1.0, 0.0, -0.009792, 0.9999, 0.0, -0.0123, 0.9898, -0.1334, -0.05086, 0.989, -0.1454, -0.0261, 0.9898, -0.1334, -0.05086, 0.7417, -0.6256, -0.2417, 0.7342, -0.6704, -0.1073, 0.989, -0.1454, -0.0261, 0.7342, -0.6704, -0.1073, 0.7194, -0.6899, 0.08059, 0.9874, -0.1527, 0.04032, 0.989, -0.1454, -0.0261, 0.9874, -0.1527, 0.04032, 0.9995, 0.0, 0.03209, 1.0, 0.0, -0.009792, 1.742e-06, 0.9922, -0.1244, -0.7306, 0.6781, -0.08047, -0.7444, 0.6428, -0.1808, -1.241e-06, 0.958, -0.2867, 1.742e-06, 0.9922, -0.1244, -1.241e-06, 0.958, -0.2867, 0.7444, 0.6428, -0.1808, 0.7306, 0.6781, -0.08047, 1.742e-06, 0.9922, -0.1244, 0.7306, 0.6781, -0.08047, 0.7198, 0.6882, 0.09045, 1.565e-06, 0.9931, 0.1174, 1.742e-06, 0.9922, -0.1244, 1.565e-06, 0.9931, 0.1174, -0.7198, 0.6882, 0.09045, -0.7306, 0.6781, -0.08047, 1.531e-06, -0.9861, -0.1663, 0.7342, -0.6704, -0.1073, 0.7417, -0.6256, -0.2417, -1.502e-06, -0.9254, -0.3789, 1.531e-06, -0.9861, -0.1663, -1.502e-06, -0.9254, -0.3789, -0.7417, -0.6256, -0.2417, -0.7342, -0.6704, -0.1073, 1.531e-06, -0.9861, -0.1663, -0.7342, -0.6704, -0.1073, -0.7194, -0.6899, 0.08059, 1.704e-06, -0.9947, 0.1029, 1.531e-06, -0.9861, -0.1663, 1.704e-06, -0.9947, 0.1029, 0.7194, -0.6899, 0.08059, 0.7342, -0.6704, -0.1073, -0.9887, 0.1486, -0.02086, -1.0, 0.0, -0.009792, -0.9999, 0.0, -0.0123, -0.9901, 0.1351, -0.03802, -0.9887, 0.1486, -0.02086, -0.9901, 0.1351, -0.03802, -0.7444, 0.6428, -0.1808, -0.7306, 0.6781, -0.08047, -0.9887, 0.1486, -0.02086, -0.7306, 0.6781, -0.08047, -0.7198, 0.6882, 0.09045, -0.9875, 0.1521, 0.04239, -0.9887, 0.1486, -0.02086, -0.9875, 0.1521, 0.04239, -0.9995, 0.0, 0.03209, -1.0, 0.0, -0.009792, 0.9864, 0.0005806, -0.1645, 0.7751, 0.2491, -0.5807, 0.9251, -0.006727, -0.3795, 0.9979, -0.04006, -0.05042, 0.9864, 0.0005806, -0.1645, 0.9979, -0.04006, -0.05042, 0.8667, -0.4617, 0.189, 0.8348, -0.5108, 0.2054, 0.9864, 0.0005806, -0.1645, 0.8348, -0.5108, 0.2054, 0.7602, -0.638, 0.1229, 0.8507, -0.1583, -0.5012, 0.9864, 0.0005806, -0.1645, 0.8507, -0.1583, -0.5012, 0.6299, 0.319, -0.7082, 0.7751, 0.2491, -0.5807, 5.573e-07, 0.9167, 0.3996, -0.8492, 0.4873, 0.2034, -0.7988, 0.5766, 0.1716, 1.867e-06, 0.9332, 0.3593, 5.573e-07, 0.9167, 0.3996, 1.867e-06, 0.9332, 0.3593, 0.7988, 0.5766, 0.1716, 0.8492, 0.4873, 0.2034, 5.573e-07, 0.9167, 0.3996, 0.8492, 0.4873, 0.2034, 0.8639, 0.4683, 0.1851, -5.045e-07, 0.9223, 0.3865, 5.573e-07, 0.9167, 0.3996, -5.045e-07, 0.9223, 0.3865, -0.8639, 0.4683, 0.1851, -0.8492, 0.4873, 0.2034, 0.9977, -0.06622, 0.01363, 0.9999, 1.321e-05, -0.01223, 0.9951, -1.547e-06, -0.09933, 0.9925, -0.1016, -0.06729, 0.9977, -0.06622, 0.01363, 0.9925, -0.1016, -0.06729, 0.7999, -0.5815, 0.1482, 0.8525, -0.4887, 0.1857, 0.9977, -0.06622, 0.01363, 0.8525, -0.4887, 0.1857, 0.8667, -0.4617, 0.189, 0.9979, -0.04006, -0.05042, 0.9977, -0.06622, 0.01363, 0.9979, -0.04006, -0.05042, 0.9251, -0.006727, -0.3795, 0.9999, 1.321e-05, -0.01223, -0.9976, 0.06682, 0.01646, -0.9999, 1.393e-05, -0.01223, -0.9951, 0.0, -0.09932, -0.9928, 0.1018, -0.06299, -0.9976, 0.06682, 0.01646, -0.9928, 0.1018, -0.06299, -0.7988, 0.5766, 0.1716, -0.8492, 0.4873, 0.2034, -0.9976, 0.06682, 0.01646, -0.8492, 0.4873, 0.2034, -0.8639, 0.4683, 0.1851, -0.9981, 0.04122, -0.04627, -0.9976, 0.06682, 0.01646, -0.9981, 0.04122, -0.04627, -0.9251, -0.006727, -0.3795, -0.9999, 1.393e-05, -0.01223, -0.9977, -0.06622, 0.01363, -0.8525, -0.4887, 0.1857, -0.7999, -0.5815, 0.1482, -0.9925, -0.1016, -0.0673, -0.9977, -0.06622, 0.01363, -0.9925, -0.1016, -0.0673, -0.9951, 0.0, -0.09932, -0.9999, 1.393e-05, -0.01223, -0.9977, -0.06622, 0.01363, -0.9999, 1.393e-05, -0.01223, -0.9251, -0.006727, -0.3795, -0.9979, -0.04006, -0.05042, -0.9977, -0.06622, 0.01363, -0.9979, -0.04006, -0.05042, -0.8667, -0.4617, 0.189, -0.8525, -0.4887, 0.1857, 0.9976, 0.06682, 0.01646, 0.8492, 0.4873, 0.2034, 0.7988, 0.5766, 0.1716, 0.9928, 0.1018, -0.06298, 0.9976, 0.06682, 0.01646, 0.9928, 0.1018, -0.06298, 0.9951, -1.547e-06, -0.09933, 0.9999, 1.321e-05, -0.01223, 0.9976, 0.06682, 0.01646, 0.9999, 1.321e-05, -0.01223, 0.9251, -0.006727, -0.3795, 0.9981, 0.04122, -0.04627, 0.9976, 0.06682, 0.01646, 0.9981, 0.04122, -0.04627, 0.8639, 0.4683, 0.1851, 0.8492, 0.4873, 0.2034, -0.9886, 0.002007, -0.1505, -0.7866, -0.2672, -0.5567, -0.9251, -0.006727, -0.3795, -0.9981, 0.04122, -0.04627, -0.9886, 0.002007, -0.1505, -0.9981, 0.04122, -0.04627, -0.8639, 0.4683, 0.1851, -0.8377, 0.5221, 0.1604, -0.9886, 0.002007, -0.1505, -0.8377, 0.5221, 0.1604, -0.7693, 0.6371, 0.04722, -0.8509, 0.1453, -0.5048, -0.9886, 0.002007, -0.1505, -0.8509, 0.1453, -0.5048, -0.6547, -0.3383, -0.676, -0.7866, -0.2672, -0.5567, -0.989, -0.1454, -0.0261, -0.7342, -0.6704, -0.1073, -0.7417, -0.6256, -0.2417, -0.9898, -0.1334, -0.05086, -0.989, -0.1454, -0.0261, -0.9898, -0.1334, -0.05086, -0.9999, 0.0, -0.0123, -1.0, 0.0, -0.009792, -0.989, -0.1454, -0.0261, -1.0, 0.0, -0.009792, -0.9995, 0.0, 0.03209, -0.9874, -0.1527, 0.04032, -0.989, -0.1454, -0.0261, -0.9874, -0.1527, 0.04032, -0.7194, -0.6899, 0.08059, -0.7342, -0.6704, -0.1073, 0.9887, 0.1486, -0.02086, 0.7306, 0.6781, -0.08047, 0.7444, 0.6428, -0.1808, 0.9901, 0.1351, -0.03802, 0.9887, 0.1486, -0.02086, 0.9901, 0.1351, -0.03802, 0.9999, 0.0, -0.0123, 1.0, 0.0, -0.009792, 0.9887, 0.1486, -0.02086, 1.0, 0.0, -0.009792, 0.9995, 0.0, 0.03209, 0.9875, 0.1521, 0.0424, 0.9887, 0.1486, -0.02086, 0.9875, 0.1521, 0.0424, 0.7198, 0.6882, 0.09045, 0.7306, 0.6781, -0.08047, 0.9898, 0.1348, -0.04637, 0.764, 0.6355, 0.1116, 0.7198, 0.6882, 0.09045, 0.9875, 0.1521, 0.0424, 0.9898, 0.1348, -0.04637, 0.9875, 0.1521, 0.0424, 0.9995, 0.0, 0.03209, 0.997, -8.401e-07, -0.07736, 0.9898, 0.1348, -0.04637, 0.997, -8.401e-07, -0.07736, 0.9951, -1.547e-06, -0.09933, 0.9928, 0.1018, -0.06298, 0.9898, 0.1348, -0.04637, 0.9928, 0.1018, -0.06298, 0.7988, 0.5766, 0.1716, 0.764, 0.6355, 0.1116, -0.9929, -0.1126, -0.03944, -0.7727, -0.5879, -0.2393, -0.8162, -0.5598, -0.1432, -0.9957, -0.09086, -0.01852, -0.9929, -0.1126, -0.03944, -0.9957, -0.09086, -0.01852, -1.0, 0.0, -1.412e-06, -1.0, 0.0, -0.002019, -0.9929, -0.1126, -0.03944, -1.0, 0.0, -0.002019, -0.9999, 0.0, -0.0123, -0.9898, -0.1334, -0.05086, -0.9929, -0.1126, -0.03944, -0.9898, -0.1334, -0.05086, -0.7417, -0.6256, -0.2417, -0.7727, -0.5879, -0.2393, 0.9937, 0.1093, -0.02657, 0.7827, 0.5949, -0.183, 0.8233, 0.5485, -0.1457, 0.996, 0.08725, -0.018, 0.9937, 0.1093, -0.02657, 0.996, 0.08725, -0.018, 1.0, 0.0, 1.412e-06, 1.0, 0.0, -0.002019, 0.9937, 0.1093, -0.02657, 1.0, 0.0, -0.002019, 0.9999, 0.0, -0.0123, 0.9901, 0.1351, -0.03802, 0.9937, 0.1093, -0.02657, 0.9901, 0.1351, -0.03802, 0.7444, 0.6428, -0.1808, 0.7827, 0.5949, -0.183, -0.9896, -0.1351, -0.04952, -0.7635, -0.6387, 0.09586, -0.7194, -0.6899, 0.08059, -0.9874, -0.1527, 0.04032, -0.9896, -0.1351, -0.04952, -0.9874, -0.1527, 0.04032, -0.9995, 0.0, 0.03209, -0.997, 0.0, -0.07736, -0.9896, -0.1351, -0.04952, -0.997, 0.0, -0.07736, -0.9951, 0.0, -0.09932, -0.9925, -0.1016, -0.0673, -0.9896, -0.1351, -0.04952, -0.9925, -0.1016, -0.0673, -0.7999, -0.5815, 0.1482, -0.7635, -0.6387, 0.09586, 0.9971, 0.0748, -0.01273, 0.8522, 0.5125, -0.1053, 0.8675, 0.4925, -0.07045, 0.9976, 0.06869, -0.008437, 0.9971, 0.0748, -0.01273, 0.9976, 0.06869, -0.008437, 1.0, 0.0, 0.0, 1.0, 0.0, 1.412e-06, 0.9971, 0.0748, -0.01273, 1.0, 0.0, 1.412e-06, 1.0, 0.0, 1.412e-06, 0.996, 0.08725, -0.018, 0.9971, 0.0748, -0.01273, 0.996, 0.08725, -0.018, 0.8233, 0.5485, -0.1457, 0.8522, 0.5125, -0.1053, 0.9978, 0.06657, -0.003125, 0.873, 0.487, -0.02554, 0.8703, 0.4912, 0.03542, 0.9977, 0.06762, 0.004116, 0.9978, 0.06657, -0.003125, 0.9977, 0.06762, 0.004116, 1.0, 0.0, 1.34e-06, 1.0, 0.0, 0.0, 0.9978, 0.06657, -0.003125, 1.0, 0.0, 0.0, 1.0, 0.0, 0.0, 0.9976, 0.06869, -0.008437, 0.9978, 0.06657, -0.003125, 0.9976, 0.06869, -0.008437, 0.8675, 0.4925, -0.07045, 0.873, 0.487, -0.02554, -0.9971, -0.07541, -0.005192, -0.8527, -0.5196, -0.05413, -0.8705, -0.4919, -0.01834, -0.9977, -0.06791, -0.001094, -0.9971, -0.07541, -0.005192, -0.9977, -0.06791, -0.001094, -1.0, 0.0, 0.0, -1.0, 0.0, -1.412e-06, -0.9971, -0.07541, -0.005192, -1.0, 0.0, -1.412e-06, -1.0, 0.0, -1.412e-06, -0.9957, -0.09086, -0.01852, -0.9971, -0.07541, -0.005192, -0.9957, -0.09086, -0.01852, -0.8162, -0.5598, -0.1432, -0.8527, -0.5196, -0.05413, -0.9976, -0.06913, 0.001465, -0.8677, -0.4966, 0.02445, -0.8545, -0.5189, 0.02254, -0.9972, -0.07499, 0.0002366, -0.9976, -0.06913, 0.001465, -0.9972, -0.07499, 0.0002366, -1.0, 0.0, 0.0, -1.0, 0.0, -1.33e-06, -0.9976, -0.06913, 0.001465, -1.0, 0.0, -1.33e-06, -1.0, 0.0, -1.33e-06, -0.9979, -0.0654, 0.001301, -0.9976, -0.06913, 0.001465, -0.9979, -0.0654, 0.001301, -0.8758, -0.4825, 0.01554, -0.8677, -0.4966, 0.02445, 0.9974, 0.07135, 0.01169, 0.8605, 0.5006, 0.09486, 0.84, 0.5191, 0.1577, 0.9967, 0.07888, 0.02122, 0.9974, 0.07135, 0.01169, 0.9967, 0.07888, 0.02122, 1.0, 0.0, 0.0, 1.0, 0.0, 1.34e-06, 0.9974, 0.07135, 0.01169, 1.0, 0.0, 1.34e-06, 1.0, 0.0, 1.34e-06, 0.9977, 0.06762, 0.004116, 0.9974, 0.07135, 0.01169, 0.9977, 0.06762, 0.004116, 0.8703, 0.4912, 0.03542, 0.8605, 0.5006, 0.09486, -0.9979, -0.06502, 0.0004192, -0.8768, -0.4808, 0.0001578, -0.8758, -0.4825, 0.01554, -0.9979, -0.0654, 0.001301, -0.9979, -0.06502, 0.0004192, -0.9979, -0.0654, 0.001301, -1.0, 0.0, -1.33e-06, -1.0, 0.0, 0.0, -0.9979, -0.06502, 0.0004192, -1.0, 0.0, 0.0, -1.0, 0.0, 0.0, -0.9977, -0.06791, -0.001094, -0.9979, -0.06502, 0.0004192, -0.9977, -0.06791, -0.001094, -0.8705, -0.4919, -0.01834, -0.8768, -0.4808, 0.0001578, 0.9955, 0.08707, 0.03782, 0.8158, 0.5303, 0.2309, 0.7976, 0.5348, 0.279, 0.9939, 0.09313, 0.0593, 0.9955, 0.08707, 0.03782, 0.9939, 0.09313, 0.0593, 0.9998, 0.0, 0.01974, 1.0, 0.0, 0.004546, 0.9955, 0.08707, 0.03782, 1.0, 0.0, 0.004546, 1.0, 0.0, 0.0, 0.9967, 0.07888, 0.02122, 0.9955, 0.08707, 0.03782, 0.9967, 0.07888, 0.02122, 0.84, 0.5191, 0.1577, 0.8158, 0.5303, 0.2309, -0.9938, -0.1042, 0.0399, -0.793, -0.6013, 0.09831, -0.7585, -0.6211, 0.1974, -0.9907, -0.1202, 0.0635, -0.9938, -0.1042, 0.0399, -0.9907, -0.1202, 0.0635, -0.9991, 0.0, 0.04223, -0.9993, 0.0, 0.03649, -0.9938, -0.1042, 0.0399, -0.9993, 0.0, 0.03649, -0.9998, 0.0, 0.01974, -0.9955, -0.09277, 0.01727, -0.9938, -0.1042, 0.0399, -0.9955, -0.09277, 0.01727, -0.8179, -0.5739, 0.04078, -0.793, -0.6013, 0.09831, 0.9918, 0.1009, 0.07794, 0.7783, 0.5508, 0.3014, 0.7569, 0.5777, 0.3056, 0.99, 0.1133, 0.08429, 0.9918, 0.1009, 0.07794, 0.99, 0.1133, 0.08429, 0.9991, 0.0, 0.04223, 0.9993, 0.0, 0.03649, 0.9918, 0.1009, 0.07794, 0.9993, 0.0, 0.03649, 0.9998, 0.0, 0.01974, 0.9939, 0.09313, 0.0593, 0.9918, 0.1009, 0.07794, 0.9939, 0.09313, 0.0593, 0.7976, 0.5348, 0.279, 0.7783, 0.5508, 0.3014, -0.9965, -0.08304, 0.002641, -0.8371, -0.5467, 0.0212, -0.8179, -0.5739, 0.04078, -0.9955, -0.09277, 0.01727, -0.9965, -0.08304, 0.002641, -0.9955, -0.09277, 0.01727, -0.9998, 0.0, 0.01974, -1.0, 0.0, 0.004543, -0.9965, -0.08304, 0.002641, -1.0, 0.0, 0.004543, -1.0, 0.0, 0.0, -0.9972, -0.07499, 0.0002366, -0.9965, -0.08304, 0.002641, -0.9972, -0.07499, 0.0002366, -0.8545, -0.5189, 0.02254, -0.8371, -0.5467, 0.0212, -0.986, -0.1437, 0.08487, -0.716, -0.6353, 0.2893, -0.6534, -0.6661, 0.3598, -0.9771, -0.185, 0.1052, -0.986, -0.1437, 0.08487, -0.9771, -0.185, 0.1052, -0.9996, 9.072e-08, 0.02984, -0.9992, 5.435e-08, 0.03983, -0.986, -0.1437, 0.08487, -0.9992, 5.435e-08, 0.03983, -0.9991, 0.0, 0.04223, -0.9907, -0.1202, 0.0635, -0.986, -0.1437, 0.08487, -0.9907, -0.1202, 0.0635, -0.7585, -0.6211, 0.1974, -0.716, -0.6353, 0.2893, 0.0, -0.7754, 0.6315, -0.566, -0.6238, 0.539, -0.6534, -0.6661, 0.3598, -9.892e-09, -0.8743, 0.4854, 0.0, -0.7754, 0.6315, -9.892e-09, -0.8743, 0.4854, 0.6534, -0.6661, 0.3598, 0.566, -0.6238, 0.539, 0.0, -0.7754, 0.6315, 0.566, -0.6238, 0.539, 0.3163, -0.4788, 0.819, 0.0, -0.4946, 0.8691, 0.0, -0.7754, 0.6315, 0.0, -0.4946, 0.8691, -0.3163, -0.4788, 0.819, -0.566, -0.6238, 0.539, 0.986, -0.1437, 0.08487, 0.716, -0.6353, 0.2893, 0.7585, -0.6211, 0.1974, 0.9907, -0.1202, 0.0635, 0.986, -0.1437, 0.08487, 0.9907, -0.1202, 0.0635, 0.9991, 0.0, 0.04223, 0.9992, 0.0, 0.03983, 0.986, -0.1437, 0.08487, 0.9992, 0.0, 0.03983, 0.9996, 0.0, 0.02984, 0.9771, -0.185, 0.1052, 0.986, -0.1437, 0.08487, 0.9771, -0.185, 0.1052, 0.6534, -0.6661, 0.3598, 0.716, -0.6353, 0.2893, 7.673e-07, 0.5297, -0.8482, 6.215e-07, 0.9971, -0.07586, 0.7693, 0.6371, 0.04722, 0.8509, 0.1453, -0.5048, 7.673e-07, 0.5297, -0.8482, 0.8509, 0.1453, -0.5048, 0.6547, -0.3383, -0.676, 6.225e-07, -0.369, -0.9294, 7.673e-07, 0.5297, -0.8482, 6.225e-07, -0.369, -0.9294, -0.6547, -0.3383, -0.676, -0.8509, 0.1453, -0.5048, 7.673e-07, 0.5297, -0.8482, -0.8509, 0.1453, -0.5048, -0.7693, 0.6371, 0.04722, 6.215e-07, 0.9971, -0.07586, -3.974e-07, 0.9494, 0.3139, -0.8377, 0.5221, 0.1604, -0.8639, 0.4683, 0.1851, -5.045e-07, 0.9223, 0.3865, -3.974e-07, 0.9494, 0.3139, -5.045e-07, 0.9223, 0.3865, 0.8639, 0.4683, 0.1851, 0.8377, 0.5221, 0.1604, -3.974e-07, 0.9494, 0.3139, 0.8377, 0.5221, 0.1604, 0.7693, 0.6371, 0.04722, 6.215e-07, 0.9971, -0.07586, -3.974e-07, 0.9494, 0.3139, 6.215e-07, 0.9971, -0.07586, -0.7693, 0.6371, 0.04722, -0.8377, 0.5221, 0.1604, 0.9886, 0.002005, -0.1505, 0.8377, 0.5221, 0.1604, 0.8639, 0.4683, 0.1851, 0.9981, 0.04122, -0.04627, 0.9886, 0.002005, -0.1505, 0.9981, 0.04122, -0.04627, 0.9251, -0.006727, -0.3795, 0.7866, -0.2672, -0.5567, 0.9886, 0.002005, -0.1505, 0.7866, -0.2672, -0.5567, 0.6547, -0.3383, -0.676, 0.8509, 0.1453, -0.5048, 0.9886, 0.002005, -0.1505, 0.8509, 0.1453, -0.5048, 0.7693, 0.6371, 0.04722, 0.8377, 0.5221, 0.1604, 8.076e-07, -0.4079, -0.913, 0.7866, -0.2672, -0.5567, 0.9251, -0.006727, -0.3795, -1.513e-07, -0.01688, -0.9999, 8.076e-07, -0.4079, -0.913, -1.513e-07, -0.01688, -0.9999, -0.9251, -0.006727, -0.3795, -0.7866, -0.2672, -0.5567, 8.076e-07, -0.4079, -0.913, -0.7866, -0.2672, -0.5567, -0.6547, -0.3383, -0.676, 6.225e-07, -0.369, -0.9294, 8.076e-07, -0.4079, -0.913, 6.225e-07, -0.369, -0.9294, 0.6547, -0.3383, -0.676, 0.7866, -0.2672, -0.5567, -5.98e-07, -0.5869, -0.8097, 0.0, 0.3393, -0.9407, 0.6299, 0.319, -0.7082, 0.8507, -0.1583, -0.5012, -5.98e-07, -0.5869, -0.8097, 0.8507, -0.1583, -0.5012, 0.7602, -0.638, 0.1229, -3.322e-07, -0.9996, 0.02997, -5.98e-07, -0.5869, -0.8097, -3.322e-07, -0.9996, 0.02997, -0.7602, -0.638, 0.1229, -0.8507, -0.1583, -0.5012, -5.98e-07, -0.5869, -0.8097, -0.8507, -0.1583, -0.5012, -0.6298, 0.319, -0.7082, 0.0, 0.3393, -0.9407, 9.117e-07, -0.9179, 0.3969, 0.8348, -0.5108, 0.2054, 0.8667, -0.4617, 0.189, -5.303e-07, -0.913, 0.408, 9.117e-07, -0.9179, 0.3969, -5.303e-07, -0.913, 0.408, -0.8667, -0.4617, 0.189, -0.8348, -0.5108, 0.2054, 9.117e-07, -0.9179, 0.3969, -0.8348, -0.5108, 0.2054, -0.7602, -0.638, 0.1229, -3.322e-07, -0.9996, 0.02997, 9.117e-07, -0.9179, 0.3969, -3.322e-07, -0.9996, 0.02997, 0.7602, -0.638, 0.1229, 0.8348, -0.5108, 0.2054, -0.9864, 0.0005799, -0.1645, -0.8348, -0.5108, 0.2054, -0.8667, -0.4617, 0.189, -0.9979, -0.04006, -0.05042, -0.9864, 0.0005799, -0.1645, -0.9979, -0.04006, -0.05042, -0.9251, -0.006727, -0.3795, -0.7751, 0.2491, -0.5807, -0.9864, 0.0005799, -0.1645, -0.7751, 0.2491, -0.5807, -0.6298, 0.319, -0.7082, -0.8507, -0.1583, -0.5012, -0.9864, 0.0005799, -0.1645, -0.8507, -0.1583, -0.5012, -0.7602, -0.638, 0.1229, -0.8348, -0.5108, 0.2054, -1.5e-07, 0.3691, -0.9294, -0.7751, 0.2491, -0.5807, -0.9251, -0.006727, -0.3795, -1.513e-07, -0.01688, -0.9999, -1.5e-07, 0.3691, -0.9294, -1.513e-07, -0.01688, -0.9999, 0.9251, -0.006727, -0.3795, 0.7751, 0.2491, -0.5807, -1.5e-07, 0.3691, -0.9294, 0.7751, 0.2491, -0.5807, 0.6299, 0.319, -0.7082, 0.0, 0.3393, -0.9407, -1.5e-07, 0.3691, -0.9294, 0.0, 0.3393, -0.9407, -0.6298, 0.319, -0.7082, -0.7751, 0.2491, -0.5807, -3.953e-08, 0.1549, 0.9879, -6.251e-08, 0.0, 1.0, 0.5429, 0.0, 0.8398, 0.5155, 0.1716, 0.8395, -3.953e-08, 0.1549, 0.9879, 0.5155, 0.1716, 0.8395, 0.3022, 0.4787, 0.8243, -7.472e-09, 0.4881, 0.8728, -3.953e-08, 0.1549, 0.9879, -7.472e-09, 0.4881, 0.8728, -0.3022, 0.4787, 0.8243, -0.5155, 0.1716, 0.8395, -3.953e-08, 0.1549, 0.9879, -0.5155, 0.1716, 0.8395, -0.5429, 0.0, 0.8398, -6.251e-08, 0.0, 1.0, -3.701e-08, -0.1491, 0.9888, 0.0, -0.4946, 0.8691, 0.3163, -0.4788, 0.819, 0.5187, -0.1688, 0.8382, -3.701e-08, -0.1491, 0.9888, 0.5187, -0.1688, 0.8382, 0.5429, 0.0, 0.8398, -6.251e-08, 0.0, 1.0, -3.701e-08, -0.1491, 0.9888, -6.251e-08, 0.0, 1.0, -0.5429, 0.0, 0.8398, -0.5187, -0.1688, 0.8382, -3.701e-08, -0.1491, 0.9888, -0.5187, -0.1688, 0.8382, -0.3163, -0.4788, 0.819, 0.0, -0.4946, 0.8691, 0.9047, -0.2087, 0.3714, 0.566, -0.6238, 0.539, 0.6534, -0.6661, 0.3598, 0.9771, -0.185, 0.1052, 0.9047, -0.2087, 0.3714, 0.9771, -0.185, 0.1052, 0.9996, 0.0, 0.02984, 0.9539, 0.0, 0.3003, 0.9047, -0.2087, 0.3714, 0.9539, 0.0, 0.3003, 0.5429, 0.0, 0.8398, 0.5187, -0.1688, 0.8382, 0.9047, -0.2087, 0.3714, 0.5187, -0.1688, 0.8382, 0.3163, -0.4788, 0.819, 0.566, -0.6238, 0.539, -0.9003, 0.2138, 0.3792, -0.5544, 0.6183, 0.5571, -0.6479, 0.6635, 0.3743, -0.9759, 0.1881, 0.111, -0.9003, 0.2138, 0.3792, -0.9759, 0.1881, 0.111, -0.9996, 9.072e-08, 0.02984, -0.9539, 3.808e-08, 0.3003, -0.9003, 0.2138, 0.3792, -0.9539, 3.808e-08, 0.3003, -0.5429, 0.0, 0.8398, -0.5155, 0.1716, 0.8395, -0.9003, 0.2138, 0.3792, -0.5155, 0.1716, 0.8395, -0.3022, 0.4787, 0.8243, -0.5544, 0.6183, 0.5571, 0.9003, 0.2138, 0.3792, 0.9539, 0.0, 0.3003, 0.9996, 0.0, 0.02984, 0.9759, 0.1881, 0.111, 0.9003, 0.2138, 0.3792, 0.9759, 0.1881, 0.111, 0.6479, 0.6635, 0.3743, 0.5544, 0.6183, 0.5571, 0.9003, 0.2138, 0.3792, 0.5544, 0.6183, 0.5571, 0.3022, 0.4787, 0.8243, 0.5155, 0.1716, 0.8395, 0.9003, 0.2138, 0.3792, 0.5155, 0.1716, 0.8395, 0.5429, 0.0, 0.8398, 0.9539, 0.0, 0.3003, -0.9047, -0.2087, 0.3714, -0.9539, 3.808e-08, 0.3003, -0.9996, 9.072e-08, 0.02984, -0.9771, -0.185, 0.1052, -0.9047, -0.2087, 0.3714, -0.9771, -0.185, 0.1052, -0.6534, -0.6661, 0.3598, -0.566, -0.6238, 0.539, -0.9047, -0.2087, 0.3714, -0.566, -0.6238, 0.539, -0.3163, -0.4788, 0.819, -0.5187, -0.1688, 0.8382, -0.9047, -0.2087, 0.3714, -0.5187, -0.1688, 0.8382, -0.5429, 0.0, 0.8398, -0.9539, 3.808e-08, 0.3003, 1.0, -3.966e-08, 0.0, 1.0, -3.21e-08, 0.0, 1.0, -8.782e-08, 0.0, 1.0, -8.782e-08, 0.0, 1.0, 0.0, 0.0, 1.0, 0.0, 0.0, 1.0, -3.21e-08, 0.0, 1.0, -3.966e-08, 0.0, 1.0, 0.0, 0.0, 1.0, 0.0, 0.0, 1.0, 1.006e-08, 0.0, 1.0, 5.87e-09, 0.0, 1.0, 5.87e-09, 0.0, 1.0, 1.006e-08, 0.0, 1.0, 2.31e-08, 0.0, 1.0, 2.31e-08, 0.0, 1.0, -1.838e-08, 0.0, 1.0, -1.488e-08, 0.0, 1.0, -4.07e-08, 0.0, 1.0, -4.07e-08, 0.0, 1.0, -8.275e-09, 0.0, 1.0, -9.265e-09, 0.0, 1.0, -1.488e-08, 0.0, 1.0, -1.838e-08, 0.0, 1.0, -9.265e-09, 0.0, 1.0, -8.275e-09, 0.0, 1.0, 5.798e-10, 0.0, 1.0, -6.108e-09, 0.0, 1.0, -6.108e-09, 0.0, 1.0, 5.798e-10, 0.0, 1.0, 2.142e-08, 0.0, 1.0, 2.142e-08, 0.0, -1.0, -1.287e-09, 0.0, -1.0, -2.74e-09, 0.0, -1.0, 2.816e-09, 0.0, -1.0, -1.579e-10, 0.0, -1.0, -1.287e-09, 0.0, -1.0, -3.777e-09, 0.0, -1.0, -7.014e-09, 0.0, -1.0, -2.74e-09, 0.0, -1.0, -1.513e-09, 0.0, -1.0, -8.835e-10, 0.0, -1.0, -3.777e-09, 0.0, -1.0, -1.287e-09, 0.0, -1.0, -1.513e-09, 0.0, -1.0, -1.287e-09, 0.0, -1.0, -1.579e-10, 0.0, -1.0, -1.585e-09, 0.0, -1.0, -8.835e-10, 0.0, -1.0, 0.0, 0.0, -1.0, 0.0, 0.0, -1.0, -3.777e-09, 0.0, -1.0, 1.553e-09, 0.0, -1.0, 2.461e-09, 0.0, -1.0, 2.461e-09, 0.0, -1.0, 1.335e-09, 0.0, -1.0, 1.335e-09, 0.0, -1.0, 5.433e-09, 0.0, -1.0, 8.04e-09, 0.0, -1.0, 1.553e-09, 0.0, -1.0, 5.433e-09, 0.0, -1.0, 1.974e-08, 0.0, -1.0, 1.974e-08, 0.0, -1.0, 8.04e-09, 0.0, -0.9997, -0.006945, -0.02148, -0.9992, 0.03549, 0.01826, -0.9992, 0.03549, 0.01826, -0.9997, -0.01011, -0.02444, -0.9995, -0.01851, -0.02429, -0.9997, -0.006945, -0.02148, -0.9997, -0.01011, -0.02444, -0.9997, -0.01598, -0.02097, -0.9997, -0.01598, -0.02097, -1.0, -1.318e-08, 0.0, -1.0, 1.251e-09, 0.0, -0.9995, -0.01851, -0.02429, -1.0, -1.318e-08, 0.0, -1.0, 4.621e-08, 0.0, -1.0, 4.621e-08, 0.0, -1.0, 1.251e-09, 0.0, -1.0, 2.616e-08, 0.0, -1.0, 0.0, 0.0, -1.0, 0.0, 0.0, -1.0, 3.027e-08, 0.0, -1.0, 2.221e-08, 0.0, -1.0, 2.616e-08, 0.0, -1.0, 3.027e-08, 0.0, -1.0, 1.916e-08, 0.0, -1.0, 1.916e-08, 0.0, -1.0, 0.0, 0.0, -1.0, 0.0, 0.0, -1.0, 2.221e-08, 0.0, -1.0, 0.0, 0.0, -1.0, 0.0, 0.0, -1.0, 0.0, 0.0, -1.0, 0.0, 0.0, -1.0, 2.823e-08, 0.0, -1.0, 0.0, 0.0, -1.0, 0.0, 0.0, -1.0, 3.265e-08, 0.0, -1.0, 2.396e-08, 0.0, -1.0, 2.823e-08, 0.0, -1.0, 3.265e-08, 0.0, -1.0, 2.067e-08, 0.0, -1.0, 2.067e-08, 0.0, -1.0, 0.0, 0.0, -1.0, 0.0, 0.0, -1.0, 2.396e-08, 0.0, -1.0, 0.0, 0.0, -1.0, 0.0, 0.0, -1.0, 0.0, 0.0, -1.0, 0.0, 0.0, -1.0, -1.838e-08, 0.0, -1.0, -4.07e-08, 0.0, -1.0, -4.07e-08, 0.0, -1.0, -1.488e-08, 0.0, -1.0, 0.0, 0.0, -1.0, -1.838e-08, 0.0, -1.0, -1.488e-08, 0.0, -1.0, 0.0, 0.0, -1.0, 0.0, 0.0, -1.0, 0.0, 0.0, -1.0, 0.0, 0.0, -1.0, 0.0, 0.0, -1.0, 0.0, 0.0, -1.0, 0.0, 0.0, -1.0, 0.0, 0.0, -1.0, 0.0, 0.0])] * 3)])

# ---- objects
ob_fish_cube = bpy.data.objects.new('fish_Cube', me_fish_cube)

# ---- transforms, parenting, visibility, modifiers, constraints
ob_fish_cube.location = (0.0, 0.0, 0.0)
ob_fish_cube.rotation_euler = (1.571, -0.0, 0.0)
_m = ob_fish_cube.modifiers.new('Mirror', 'MIRROR')
_m.use_axis = (False, False, False)

# ---- collection membership
col_collection.objects.link(ob_fish_cube)

# ---- scene / render settings (as saved in the file)
scene.frame_start = 1; scene.frame_end = 250; scene.frame_set(1)
scene.render.engine = 'BLENDER_EEVEE_NEXT'
scene.cycles.sampling_pattern = 'TABULATED_SOBOL'
scene.cycles.use_light_tree = False
scene.view_settings.view_transform = 'Filmic'
bpy.context.view_layer.update()

# ---- added for rendering (the .blend has no active camera and no usable light): camera, sun
cam_auto = bpy.data.cameras.new('AutoCamera')
cam_auto.lens = 50.0
cam_auto.sensor_width = 36.0
cam_auto.clip_end = 1000.0
ob_auto_camera = bpy.data.objects.new('AutoCamera', cam_auto)
scene.collection.objects.link(ob_auto_camera)
ob_auto_camera.location = (5.07002, -3.8017, 4.33031)
ob_auto_camera.rotation_euler = (1.09748, -7.21219e-08, 0.694738)
scene.camera = ob_auto_camera
light_auto_sun = bpy.data.lights.new('AutoSun', 'SUN')
light_auto_sun.energy = 3.0
light_auto_sun.angle = 0.0523599
ob_auto_sun = bpy.data.objects.new('AutoSun', light_auto_sun)
scene.collection.objects.link(ob_auto_sun)
ob_auto_sun.rotation_euler = (0.872665, 0.174533, 0.523599)
bpy.context.view_layer.update()
